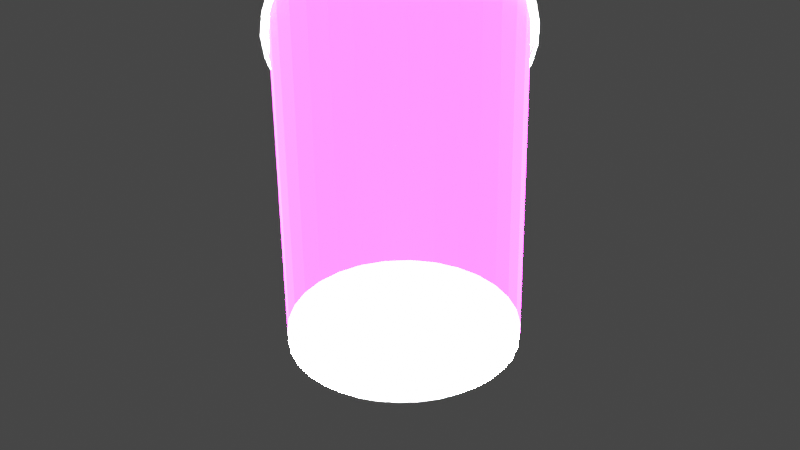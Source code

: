 # Source: pepsi.blend  (saved by Blender 3.1.7; exported with 4.5.12 LTS)
import bpy
from mathutils import Matrix  # noqa: F401  (used for matrix-valued properties, if any)

bpy.ops.wm.read_factory_settings(use_empty=True)
scene = bpy.context.scene
scene.name = 'Scene'

# ---- collections
col_collection = bpy.data.collections.new('Collection'); scene.collection.children.link(col_collection)

# ---- images (referenced by path relative to the original .blend; pixels are not part of the script)
import os
ASSET_DIR = os.environ.get("B2B_ASSET_DIR", "")  # directory of the original .blend (textures are referenced by path, not embedded)
HERE = os.path.dirname(os.path.abspath(__file__))  # packed textures are extracted next to this script under _unpacked/

def load_image(name, relpath, width, height, colorspace="sRGB"):
    """Load a texture the original file referenced (path relative to the .blend, or extracted next to this script)."""
    p = next((c for c in (os.path.join(HERE, relpath), os.path.join(ASSET_DIR, relpath)) if relpath and os.path.exists(c)), "")
    if p:
        img = bpy.data.images.load(p, check_existing=True)
        img.name = name
    else:  # same state as the original file: an image datablock whose file is absent (Cycles renders it pink)
        img = bpy.data.images.new(name, width, height)
        img.source = "FILE"
        img.filepath = "//" + (relpath or name)
    img.colorspace_settings.name = colorspace
    return img
img_pepsi_logo_png = load_image('pepsi logo.png', 'pepsi logo.png', 1024, 1024, 'sRGB')

# ---- materials (node trees are filled in below, after node groups)
mat_paper = bpy.data.materials.new('Paper')
mat_paper.use_transparent_shadow = False
mat_label = bpy.data.materials.new('label')
mat_label.use_transparent_shadow = False

# ---- material node trees
mat_paper.use_nodes = True; mat_paper.node_tree.nodes.clear()
_N = mat_paper.node_tree.nodes; _L = mat_paper.node_tree.links
n0 = _N.new('ShaderNodeBsdfPrincipled'); n0.name = 'Principled BSDF'; n0.location = (10, 300)
n0.distribution = 'GGX'
n0.subsurface_method = 'RANDOM_WALK_SKIN'
n0.inputs[0].default_value = (0.9285, 0.8826, 0.8721, 1.0)
n0.inputs[2].default_value = 1.0
n0.inputs[3].default_value = 1.45
n0.inputs[24].default_value = 0.0422
n0.inputs[27].default_value = (0.0, 0.0, 0.0, 1.0)
n0.inputs[28].default_value = 1.0
n1 = _N.new('ShaderNodeOutputMaterial'); n1.name = 'Material Output'; n1.location = (300, 300)
_L.new(n0.outputs[0], n1.inputs[0])
n1.is_active_output = True
mat_label.use_nodes = True; mat_label.node_tree.nodes.clear()
_N = mat_label.node_tree.nodes; _L = mat_label.node_tree.links
n0 = _N.new('ShaderNodeBsdfPrincipled'); n0.name = 'Principled BSDF'; n0.location = (10, 300)
n0.distribution = 'GGX'
n0.subsurface_method = 'RANDOM_WALK_SKIN'
n0.inputs[3].default_value = 1.45
n0.inputs[27].default_value = (0.0, 0.0, 0.0, 1.0)
n0.inputs[28].default_value = 1.0
n1 = _N.new('ShaderNodeOutputMaterial'); n1.name = 'Material Output'; n1.location = (300, 300)
n2 = _N.new('ShaderNodeTexImage'); n2.name = 'Image Texture'; n2.location = (-280, 275)
n2.image = img_pepsi_logo_png
_L.new(n0.outputs[0], n1.inputs[0])
_L.new(n2.outputs[0], n0.inputs[0])
n1.is_active_output = True

# ---- world
world_world = bpy.data.worlds.new('World'); scene.world = world_world
world_world.use_nodes = True; world_world.node_tree.nodes.clear()
_N = world_world.node_tree.nodes; _L = world_world.node_tree.links
n0 = _N.new('ShaderNodeOutputWorld'); n0.name = 'World Output'; n0.location = (300, 300)
n1 = _N.new('ShaderNodeBackground'); n1.name = 'Background'; n1.location = (10, 300)
n1.inputs[0].default_value = (0.05088, 0.05088, 0.05088, 1.0)
_L.new(n1.outputs[0], n0.inputs[0])
n0.is_active_output = True
world_world.color = (0.05088, 0.05088, 0.05088)
world_world.use_sun_shadow = False
world_world.sun_shadow_jitter_overblur = 0.0

# ---- cameras
cam_front = bpy.data.cameras.new('Front')
cam_front.clip_end = 100.0
cam_front.lens = 44.62
cam_front.ortho_scale = 7.314
cam_back = bpy.data.cameras.new('Back')
cam_back.clip_end = 100.0
cam_back.lens = 44.62
cam_back.ortho_scale = 7.314
cam_above = bpy.data.cameras.new('Above')
cam_above.clip_end = 100.0
cam_above.lens = 44.62
cam_above.ortho_scale = 7.314
cam_below = bpy.data.cameras.new('Below')
cam_below.clip_end = 100.0
cam_below.lens = 44.62
cam_below.ortho_scale = 7.314

# ---- lights
light_light = bpy.data.lights.new('Light', 'SUN')
light_light.transmission_factor = 0.0
light_light.angle = 0.1993
light_light.energy = 1000.0
light_light.shadow_soft_size = 0.1
light_light.shadow_cascade_max_distance = 1000.0
light_light_001 = bpy.data.lights.new('Light.001', 'SUN')
light_light_001.transmission_factor = 0.0
light_light_001.angle = 0.1993
light_light_001.energy = 1000.0
light_light_001.shadow_soft_size = 0.1
light_light_001.shadow_cascade_max_distance = 1000.0

# ---- meshes
me_circle = bpy.data.meshes.new('Circle')
me_circle.from_pydata([(-0.4835, -0.4823, -1.487), (0.1329, 0.671, -1.487), (0.2611, 0.6321, -1.487), (0.3792, 0.5689, -1.487), (0.4828, 0.484, -1.487), (0.5678, 0.3804, -1.487), (0.6309, 0.2623, -1.487), (-0.5684, -0.3788, -1.487), (0.6698, 0.1341, -1.487), (0.6829, 0.000835, -1.487), (-0.6316, -0.2606, -1.487), (0.6698, -0.1325, -1.487), (0.6309, -0.2606, -1.487), (-0.6705, -0.1325, -1.487), (0.5678, -0.3788, -1.487), (-0.6836, 0.000835, -1.487), (-0.2618, 0.6321, -1.487), (-0.1336, 0.671, -1.487), (-0.0003449, 0.6841, -1.487), (-0.6705, 0.1341, -1.487), (0.4828, -0.4823, -1.487), (-0.6316, 0.2623, -1.487), (0.3792, -0.5673, -1.487), (0.2611, -0.6304, -1.487), (-0.5684, 0.3804, -1.487), (0.1329, -0.6693, -1.487), (-0.0003448, -0.6824, -1.487), (-0.4835, 0.484, -1.487), (-0.1336, -0.6693, -1.487), (-0.3799, 0.5689, -1.487), (-0.2618, -0.6304, -1.487), (-0.3799, -0.5673, -1.487), (-0.7459, -0.7525, 1.303), (0.2142, 1.044, 1.303), (0.4139, 0.9832, 1.303), (0.5979, 0.8848, 1.303), (0.7591, 0.7525, 1.303), (0.8915, 0.5912, 1.303), (0.9898, 0.4072, 1.303), (-0.8782, -0.5912, 1.303), (1.05, 0.2076, 1.303), (1.071, 3.851e-07, 1.303), (-0.9765, -0.4072, 1.303), (1.05, -0.2076, 1.303), (0.9898, -0.4072, 1.303), (-1.037, -0.2076, 1.303), (0.8915, -0.5912, 1.303), (-1.058, 3.259e-07, 1.303), (-0.4006, 0.9832, 1.303), (-0.201, 1.044, 1.303), (0.006628, 1.064, 1.303), (-1.037, 0.2076, 1.303), (0.7591, -0.7525, 1.303), (-0.9765, 0.4072, 1.303), (0.5979, -0.8848, 1.303), (0.4139, -0.9832, 1.303), (-0.8782, 0.5912, 1.303), (0.2142, -1.044, 1.303), (0.006628, -1.064, 1.303), (-0.7459, 0.7525, 1.303), (-0.201, -1.044, 1.303), (-0.5846, 0.8848, 1.303), (-0.4006, -0.9832, 1.303), (-0.5846, -0.8848, 1.303), (-0.2993, -0.1896, -1.448), (-0.2551, -0.2434, -1.448), (0.3446, -0.06148, -1.448), (-0.2013, -0.2876, -1.448), (0.3446, 0.07717, -1.448), (-0.1398, -0.3204, -1.448), (0.2916, 0.2053, -1.448), (0.1935, 0.3033, -1.448), (0.06545, 0.3564, -1.448), (-0.07319, 0.3564, -1.448), (0.2916, -0.1896, -1.448), (-0.2013, 0.3033, -1.448), (-0.2993, 0.2053, -1.448), (-0.07319, -0.3407, -1.448), (-0.3322, 0.1438, -1.448), (-0.003868, -0.3475, -1.448), (-0.3524, 0.07717, -1.448), (0.06545, -0.3407, -1.448), (-0.3592, 0.007844, -1.448), (0.1321, -0.3204, -1.448), (-0.3524, -0.06148, -1.448), (0.1935, -0.2876, -1.448), (0.3244, 0.1438, -1.448), (0.2474, 0.2591, -1.448), (0.1321, 0.3361, -1.448), (-0.003868, 0.3632, -1.448), (-0.1398, 0.3361, -1.448), (-0.3322, -0.1281, -1.448), (0.3244, -0.1281, -1.448), (0.2474, -0.2434, -1.448), (-0.2551, 0.2591, -1.448), (0.3515, 0.007844, -1.448), (0.4365, -0.4332, -1.385), (0.3423, -0.5105, -1.385), (-0.5778, -0.2314, -1.385), (-0.6132, -0.1148, -1.385), (0.2348, -0.568, -1.385), (-0.6251, 0.006551, -1.385), (0.1181, -0.6034, -1.385), (-0.6132, 0.1279, -1.385), (-0.003211, -0.6153, -1.385), (-0.5778, 0.2445, -1.385), (-0.1245, -0.6034, -1.385), (-0.5203, 0.3521, -1.385), (-0.443, 0.4463, -1.385), (-0.3487, 0.5236, -1.385), (0.5713, -0.2314, -1.385), (0.5139, -0.339, -1.385), (-0.2412, 0.5811, -1.385), (-0.1245, 0.6165, -1.385), (-0.003211, 0.6284, -1.385), (0.1181, 0.6165, -1.385), (0.2348, 0.5811, -1.385), (0.3423, 0.5236, -1.385), (0.4365, 0.4463, -1.385), (0.5139, 0.3521, -1.385), (-0.2412, -0.568, -1.385), (0.5713, 0.2445, -1.385), (0.6067, 0.1279, -1.385), (-0.3487, -0.5105, -1.385), (0.6187, 0.006552, -1.385), (0.6067, -0.1148, -1.385), (-0.443, -0.4332, -1.385), (-0.5203, -0.339, -1.385), (0.5612, -0.8349, 1.38), (-0.9816, -0.1959, 1.38), (0.3876, -0.9277, 1.38), (-1.001, 1.44e-07, 1.38), (0.1992, -0.9849, 1.38), (-0.9816, 0.1959, 1.38), (0.003327, -1.004, 1.38), (-0.9244, 0.3843, 1.38), (-0.1926, -0.9849, 1.38), (-0.8316, 0.5579, 1.38), (-0.5546, 0.8349, 1.38), (0.8383, -0.5579, 1.38), (-0.1926, 0.9849, 1.38), (0.1992, 0.9849, 1.38), (0.5612, 0.8349, 1.38), (0.8383, 0.5579, 1.38), (-0.381, -0.9277, 1.38), (0.9882, 0.1959, 1.38), (-0.5546, -0.8349, 1.38), (0.9882, -0.1959, 1.38), (-0.7067, -0.7101, 1.38), (-0.8316, -0.5579, 1.38), (0.7134, -0.7101, 1.38), (-0.9244, -0.3843, 1.38), (-0.7067, 0.7101, 1.38), (0.9311, -0.3843, 1.38), (-0.381, 0.9277, 1.38), (0.003327, 1.004, 1.38), (0.3876, 0.9277, 1.38), (0.7134, 0.7101, 1.38), (0.9311, 0.3843, 1.38), (1.008, 1.998e-07, 1.38), (0.6103, -0.9059, 1.373), (-1.064, -0.2126, 1.373), (0.4219, -1.007, 1.373), (-1.085, 2.333e-07, 1.373), (0.2175, -1.069, 1.373), (-1.064, 0.2126, 1.373), (0.00498, -1.09, 1.373), (-1.002, 0.4169, 1.373), (-0.2076, -1.069, 1.373), (-0.9009, 0.6053, 1.373), (-0.6003, 0.9059, 1.373), (0.9109, -0.6053, 1.373), (-0.2076, 1.069, 1.373), (0.2175, 1.069, 1.373), (0.6103, 0.9059, 1.373), (0.9109, 0.6053, 1.373), (-0.412, -1.007, 1.373), (1.074, 0.2126, 1.373), (-0.6003, -0.9059, 1.373), (1.074, -0.2126, 1.373), (-0.7654, -0.7704, 1.373), (-0.9009, -0.6053, 1.373), (0.7754, -0.7704, 1.373), (-1.002, -0.4169, 1.373), (-0.7654, 0.7704, 1.373), (1.012, -0.4169, 1.373), (-0.412, 1.007, 1.373), (0.00498, 1.09, 1.373), (0.4219, 1.007, 1.373), (0.7754, 0.7704, 1.373), (1.012, 0.4169, 1.373), (1.094, 2.939e-07, 1.373), (0.3141, 1.013, 1.303), (0.6785, 0.8187, 1.303), (0.9406, 0.4992, 1.303), (1.061, 0.1038, 1.303), (0.8253, -0.6719, 1.303), (0.6785, -0.8187, 1.303), (0.5059, -0.934, 1.303), (0.3141, -1.013, 1.303), (0.1104, -1.054, 1.303), (-0.09718, -1.054, 1.303), (-0.6652, 0.8187, 1.303), (-0.3008, 1.013, 1.303), (-0.09718, 1.054, 1.303), (-0.4926, 0.934, 1.303), (-0.3008, -1.013, 1.303), (-0.4926, -0.934, 1.303), (-0.6652, -0.8187, 1.303), (-0.812, -0.6719, 1.303), (-0.9274, -0.4992, 1.303), (-1.007, -0.3074, 1.303), (-1.047, -0.1038, 1.303), (-1.047, 0.1038, 1.303), (-1.007, 0.3074, 1.303), (-0.9274, 0.4992, 1.303), (0.9406, -0.4992, 1.303), (0.1104, 1.054, 1.303), (0.5059, 0.934, 1.303), (0.8253, 0.6719, 1.303), (1.02, 0.3074, 1.303), (1.061, -0.1038, 1.303), (-0.812, 0.6719, 1.303), (1.02, -0.3074, 1.303), (-0.878, -0.4711, 1.38), (0.9596, -0.2901, 1.38), (0.7758, -0.634, 1.38), (-0.7692, -0.634, 1.38), (-0.7692, 0.634, 1.38), (0.9979, 0.09795, 1.38), (-0.6307, -0.7725, 1.38), (0.9979, -0.09795, 1.38), (0.8847, 0.4711, 1.38), (-0.4678, -0.8813, 1.38), (0.9596, 0.2901, 1.38), (0.6373, 0.7725, 1.38), (-0.2868, -0.9563, 1.38), (0.7758, 0.634, 1.38), (0.2934, 0.9563, 1.38), (-0.4678, 0.8813, 1.38), (0.4744, 0.8813, 1.38), (-0.09463, 0.9945, 1.38), (0.1013, 0.9945, 1.38), (-0.2868, 0.9563, 1.38), (0.8847, -0.4711, 1.38), (-0.6307, 0.7725, 1.38), (-0.878, 0.4711, 1.38), (-0.09463, -0.9945, 1.38), (-0.953, 0.2901, 1.38), (0.1013, -0.9945, 1.38), (-0.9912, 0.09795, 1.38), (0.2934, -0.9563, 1.38), (-0.9912, -0.09795, 1.38), (0.4744, -0.8813, 1.38), (-0.953, -0.2901, 1.38), (0.6373, -0.7725, 1.38), (-0.9512, -0.5111, 1.373), (1.043, -0.3147, 1.373), (0.8431, -0.6878, 1.373), (-0.8332, -0.6878, 1.373), (-0.8332, 0.6878, 1.373), (1.084, 0.1063, 1.373), (-0.6829, -0.8381, 1.373), (1.084, -0.1063, 1.373), (0.9612, 0.5111, 1.373), (-0.5061, -0.9562, 1.373), (1.043, 0.3147, 1.373), (0.6928, 0.8381, 1.373), (-0.3098, -1.038, 1.373), (0.8431, 0.6878, 1.373), (0.3197, 1.038, 1.373), (-0.5061, 0.9562, 1.373), (0.5161, 0.9562, 1.373), (-0.1013, 1.079, 1.373), (0.1113, 1.079, 1.373), (-0.3098, 1.038, 1.373), (0.9612, -0.5111, 1.373), (-0.6829, 0.8381, 1.373), (-0.9512, 0.5111, 1.373), (-0.1013, -1.079, 1.373), (-1.033, 0.3147, 1.373), (0.1113, -1.079, 1.373), (-1.074, 0.1063, 1.373), (0.3197, -1.038, 1.373), (-1.074, -0.1063, 1.373), (0.5161, -0.9562, 1.373), (-1.033, -0.3147, 1.373), (0.6928, -0.8381, 1.373), (0.7607, -0.7565, 1.398), (-0.9843, -0.4094, 1.398), (-0.7524, 0.7565, 1.398), (0.9926, -0.4094, 1.398), (-0.4053, 0.9884, 1.398), (0.004153, 1.07, 1.398), (0.4136, 0.9884, 1.398), (0.7607, 0.7565, 1.398), (0.9926, 0.4094, 1.398), (1.074, 2.48e-07, 1.398), (0.5985, -0.8896, 1.398), (-1.045, -0.2087, 1.398), (0.4136, -0.9884, 1.398), (-1.066, 1.885e-07, 1.398), (0.2129, -1.049, 1.398), (-1.045, 0.2087, 1.398), (0.004154, -1.07, 1.398), (-0.9843, 0.4094, 1.398), (-0.2046, -1.049, 1.398), (-0.8854, 0.5944, 1.398), (-0.5902, 0.8896, 1.398), (0.8937, -0.5944, 1.398), (-0.2046, 1.049, 1.398), (0.2129, 1.049, 1.398), (0.5985, 0.8896, 1.398), (0.8937, 0.5944, 1.398), (-0.4053, -0.9884, 1.398), (1.053, 0.2087, 1.398), (-0.5902, -0.8896, 1.398), (1.053, -0.2087, 1.398), (-0.7524, -0.7565, 1.398), (-0.8854, -0.5944, 1.398), (0.6115, -0.9065, 1.338), (-1.064, -0.2127, 1.338), (0.423, -1.007, 1.338), (-1.084, 2.791e-07, 1.338), (0.2185, -1.069, 1.338), (-1.064, 0.2127, 1.338), (0.005804, -1.09, 1.338), (-1.001, 0.4172, 1.338), (-0.2069, -1.069, 1.338), (-0.9007, 0.6057, 1.338), (-0.5999, 0.9065, 1.338), (0.9123, -0.6057, 1.338), (-0.2069, 1.069, 1.338), (0.2185, 1.069, 1.338), (0.6115, 0.9065, 1.338), (0.9123, 0.6057, 1.338), (-0.4114, -1.007, 1.338), (1.075, 0.2127, 1.338), (-0.5999, -0.9065, 1.338), (1.075, -0.2127, 1.338), (-0.7651, -0.7709, 1.338), (-0.9007, -0.6057, 1.338), (0.7767, -0.7709, 1.338), (-1.001, -0.4172, 1.338), (-0.7651, 0.7709, 1.338), (1.013, -0.4172, 1.338), (-0.4114, 1.007, 1.338), (0.005804, 1.09, 1.338), (0.423, 1.007, 1.338), (0.7767, 0.7709, 1.338), (1.013, 0.4172, 1.338), (1.096, 3.398e-07, 1.338), (0.6796, -0.823, 1.398), (-0.9511, -0.5115, 1.338), (-1.015, -0.3091, 1.398), (0.5061, -0.939, 1.398), (-1.055, -0.1044, 1.398), (0.3132, -1.019, 1.398), (-1.055, 0.1044, 1.398), (0.1085, -1.06, 1.398), (-1.015, 0.3091, 1.398), (-0.1002, -1.06, 1.398), (-0.9348, 0.5019, 1.398), (-0.6713, 0.823, 1.398), (0.9432, -0.5019, 1.398), (-0.3049, 1.019, 1.398), (0.1085, 1.06, 1.398), (-0.1002, 1.06, 1.398), (0.5061, 0.939, 1.398), (-0.4978, 0.939, 1.398), (0.3132, 1.019, 1.398), (0.8272, 0.6755, 1.398), (-0.3049, -1.019, 1.398), (0.6796, 0.823, 1.398), (1.023, 0.3091, 1.398), (-0.4978, -0.939, 1.398), (0.9432, 0.5019, 1.398), (1.064, -0.1044, 1.398), (-0.6713, -0.823, 1.398), (1.064, 0.1044, 1.398), (-0.8189, 0.6755, 1.398), (-0.8189, -0.6755, 1.398), (0.8272, -0.6755, 1.398), (1.023, -0.3091, 1.398), (-0.9348, -0.5019, 1.398), (1.044, -0.315, 1.338), (0.8445, -0.6883, 1.338), (-0.8329, -0.6883, 1.338), (-0.8329, 0.6883, 1.338), (1.086, 0.1064, 1.338), (-0.6825, -0.8387, 1.338), (1.086, -0.1063, 1.338), (0.9627, 0.5115, 1.338), (-0.5057, -0.9569, 1.338), (1.044, 0.315, 1.338), (0.6941, 0.8387, 1.338), (-0.3092, -1.038, 1.338), (0.8445, 0.6883, 1.338), (0.3208, 1.038, 1.338), (-0.5057, 0.9569, 1.338), (0.5173, 0.9569, 1.338), (-0.1005, 1.08, 1.338), (0.1122, 1.08, 1.338), (-0.3092, 1.038, 1.338), (0.9627, -0.5115, 1.338), (-0.6825, 0.8387, 1.338), (-0.9511, 0.5115, 1.338), (-0.1005, -1.08, 1.338), (-1.032, 0.315, 1.338), (0.1122, -1.08, 1.338), (-1.074, 0.1064, 1.338), (0.3208, -1.038, 1.338), (-1.074, -0.1063, 1.338), (0.5173, -0.9569, 1.338), (-1.032, -0.315, 1.338), (0.6941, -0.8387, 1.338), (0.7543, -0.7506, 1.401), (-0.9769, -0.4062, 1.401), (-0.7468, 0.7506, 1.401), (0.9844, -0.4062, 1.401), (-0.4025, 0.9806, 1.401), (0.00374, 1.061, 1.401), (0.4099, 0.9806, 1.401), (0.7543, 0.7506, 1.401), (0.9844, 0.4062, 1.401), (1.065, 2.249e-07, 1.401), (0.5934, -0.8826, 1.401), (-1.037, -0.2071, 1.401), (0.4099, -0.9806, 1.401), (-1.058, 1.658e-07, 1.401), (0.2108, -1.041, 1.401), (-1.037, 0.2071, 1.401), (0.00374, -1.061, 1.401), (-0.9769, 0.4062, 1.401), (-0.2033, -1.041, 1.401), (-0.8788, 0.5897, 1.401), (-0.586, 0.8826, 1.401), (0.8863, -0.5897, 1.401), (-0.2033, 1.041, 1.401), (0.2108, 1.041, 1.401), (0.5934, 0.8826, 1.401), (0.8863, 0.5897, 1.401), (-0.4025, -0.9806, 1.401), (1.045, 0.2071, 1.401), (-0.586, -0.8826, 1.401), (1.045, -0.2071, 1.401), (-0.7468, -0.7506, 1.401), (-0.8788, -0.5897, 1.401), (0.6739, -0.8166, 1.401), (-1.007, -0.3066, 1.401), (0.5017, -0.9316, 1.401), (-1.048, -0.1035, 1.401), (0.3104, -1.011, 1.401), (-1.048, 0.1035, 1.401), (0.1073, -1.051, 1.401), (-1.007, 0.3066, 1.401), (-0.0998, -1.051, 1.401), (-0.9279, 0.498, 1.401), (-0.6664, 0.8166, 1.401), (0.9353, -0.498, 1.401), (-0.3029, 1.011, 1.401), (0.1073, 1.051, 1.401), (-0.0998, 1.051, 1.401), (0.5017, 0.9316, 1.401), (-0.4942, 0.9316, 1.401), (0.3104, 1.011, 1.401), (0.8203, 0.6701, 1.401), (-0.3029, -1.011, 1.401), (0.6739, 0.8166, 1.401), (1.015, 0.3066, 1.401), (-0.4942, -0.9316, 1.401), (0.9353, 0.498, 1.401), (1.055, -0.1035, 1.401), (-0.6664, -0.8166, 1.401), (1.055, 0.1035, 1.401), (-0.8128, 0.6701, 1.401), (-0.8128, -0.6701, 1.401), (0.8203, -0.6701, 1.401), (1.015, -0.3066, 1.401), (-0.9279, -0.498, 1.401), (0.606, -0.8977, 1.321), (-1.053, -0.2106, 1.321), (0.4194, -0.9974, 1.321), (-1.073, 3.012e-07, 1.321), (0.2168, -1.059, 1.321), (-1.053, 0.2106, 1.321), (0.006198, -1.08, 1.321), (-0.9912, 0.4132, 1.321), (-0.2044, -1.059, 1.321), (-0.8915, 0.5998, 1.321), (-0.5936, 0.8977, 1.321), (0.9039, -0.5998, 1.321), (-0.2044, 1.059, 1.321), (0.2168, 1.059, 1.321), (0.606, 0.8977, 1.321), (0.9039, 0.5998, 1.321), (-0.407, -0.9974, 1.321), (1.065, 0.2106, 1.321), (-0.5936, -0.8977, 1.321), (1.065, -0.2106, 1.321), (-0.7572, -0.7634, 1.321), (-0.8915, -0.5998, 1.321), (0.7696, -0.7634, 1.321), (-0.9912, -0.4132, 1.321), (-0.7572, 0.7634, 1.321), (1.004, -0.4132, 1.321), (-0.407, 0.9974, 1.321), (0.006198, 1.08, 1.321), (0.4194, 0.9974, 1.321), (0.7696, 0.7634, 1.321), (1.004, 0.4132, 1.321), (1.086, 3.613e-07, 1.321), (-0.9414, -0.5065, 1.321), (1.034, -0.3119, 1.321), (0.8367, -0.6816, 1.321), (-0.8243, -0.6816, 1.321), (-0.8243, 0.6816, 1.321), (1.075, 0.1053, 1.321), (-0.6754, -0.8305, 1.321), (1.075, -0.1053, 1.321), (0.9538, 0.5065, 1.321), (-0.5003, -0.9476, 1.321), (1.034, 0.3119, 1.321), (0.6878, 0.8305, 1.321), (-0.3057, -1.028, 1.321), (0.8367, 0.6816, 1.321), (0.3181, 1.028, 1.321), (-0.5003, 0.9476, 1.321), (0.5127, 0.9476, 1.321), (-0.09911, 1.069, 1.321), (0.1115, 1.069, 1.321), (-0.3057, 1.028, 1.321), (0.9538, -0.5065, 1.321), (-0.6754, 0.8305, 1.321), (-0.9414, 0.5065, 1.321), (-0.09911, -1.069, 1.321), (-1.022, 0.3119, 1.321), (0.1115, -1.069, 1.321), (-1.063, 0.1053, 1.321), (0.3181, -1.028, 1.321), (-1.063, -0.1053, 1.321), (0.5127, -0.9476, 1.321), (-1.022, -0.3119, 1.321), (0.6878, -0.8305, 1.321), (0.6054, -0.8992, 1.386), (-1.056, -0.211, 1.386), (0.4184, -0.9991, 1.386), (-1.077, 2.098e-07, 1.386), (0.2155, -1.061, 1.386), (-1.056, 0.211, 1.386), (0.004545, -1.081, 1.386), (-0.9946, 0.4139, 1.386), (-0.2064, -1.061, 1.386), (-0.8946, 0.6008, 1.386), (-0.5963, 0.8992, 1.386), (0.9037, -0.6008, 1.386), (-0.2064, 1.061, 1.386), (0.2155, 1.061, 1.386), (0.6054, 0.8992, 1.386), (0.9037, 0.6008, 1.386), (-0.4093, -0.9991, 1.386), (1.065, 0.211, 1.386), (-0.5963, -0.8992, 1.386), (1.065, -0.211, 1.386), (-0.7601, -0.7647, 1.386), (-0.8946, -0.6008, 1.386), (0.7692, -0.7647, 1.386), (-0.9946, -0.4138, 1.386), (-0.7601, 0.7647, 1.386), (1.004, -0.4138, 1.386), (-0.4093, 0.9991, 1.386), (0.004545, 1.081, 1.386), (0.4184, 0.9991, 1.386), (0.7692, 0.7647, 1.386), (1.004, 0.4139, 1.386), (1.086, 2.7e-07, 1.386), (0.6873, -0.8319, 1.386), (-1.025, -0.3124, 1.386), (0.5119, -0.9492, 1.386), (-1.067, -0.1055, 1.386), (0.317, -1.03, 1.386), (-1.067, 0.1055, 1.386), (0.11, -1.071, 1.386), (-1.025, 0.3124, 1.386), (-0.1009, -1.071, 1.386), (-0.9446, 0.5073, 1.386), (-0.6782, 0.8319, 1.386), (0.9537, -0.5073, 1.386), (-0.3079, 1.03, 1.386), (0.11, 1.071, 1.386), (-0.1009, 1.071, 1.386), (0.5119, 0.9492, 1.386), (-0.5028, 0.9492, 1.386), (0.317, 1.03, 1.386), (0.8365, 0.6828, 1.386), (-0.3079, -1.03, 1.386), (0.6873, 0.8319, 1.386), (1.034, 0.3124, 1.386), (-0.5028, -0.9492, 1.386), (0.9537, 0.5073, 1.386), (1.076, -0.1055, 1.386), (-0.6782, -0.8319, 1.386), (1.076, 0.1055, 1.386), (-0.8274, 0.6828, 1.386), (-0.8274, -0.6828, 1.386), (0.8365, -0.6828, 1.386), (1.034, -0.3124, 1.386), (-0.9446, -0.5073, 1.386), (0.7279, -0.7243, 1.399), (-0.9428, -0.392, 1.399), (-0.7208, 0.7243, 1.399), (0.9499, -0.392, 1.399), (-0.3885, 0.9464, 1.399), (0.003538, 1.024, 1.399), (0.3955, 0.9464, 1.399), (0.7279, 0.7243, 1.399), (0.9499, 0.392, 1.399), (1.028, 2.122e-07, 1.399), (0.6503, -0.788, 1.399), (-0.972, -0.2959, 1.399), (0.4841, -0.8991, 1.399), (-1.011, -0.09992, 1.399), (0.2995, -0.9755, 1.399), (-1.011, 0.09992, 1.399), (0.1035, -1.015, 1.399), (-0.972, 0.2959, 1.399), (-0.09638, -1.015, 1.399), (-0.8955, 0.4806, 1.399), (-0.6432, 0.788, 1.399), (0.9026, -0.4806, 1.399), (-0.2924, 0.9755, 1.399), (0.1035, 1.015, 1.399), (-0.09638, 1.015, 1.399), (0.4841, 0.8991, 1.399), (-0.477, 0.8991, 1.399), (0.2995, 0.9755, 1.399), (0.7916, 0.6467, 1.399), (-0.2924, -0.9755, 1.399), (0.6503, 0.788, 1.399), (0.9791, 0.2959, 1.399), (-0.477, -0.8991, 1.399), (0.9026, 0.4806, 1.399), (1.018, -0.09992, 1.399), (-0.6432, -0.788, 1.399), (1.018, 0.09992, 1.399), (-0.7845, 0.6467, 1.399), (-0.7845, -0.6467, 1.399), (0.7916, -0.6467, 1.399), (0.9791, -0.2959, 1.399), (-0.8955, -0.4806, 1.399), (0.5726, -0.8517, 1.399), (-1.001, -0.1998, 1.399), (0.3955, -0.9464, 1.399), (-1.021, 1.553e-07, 1.399), (0.2034, -1.005, 1.399), (-1.001, 0.1998, 1.399), (0.003538, -1.024, 1.399), (-0.9428, 0.392, 1.399), (-0.1963, -1.005, 1.399), (-0.8482, 0.5691, 1.399), (-0.5656, 0.8517, 1.399), (0.8553, -0.5691, 1.399), (-0.1963, 1.005, 1.399), (0.2034, 1.005, 1.399), (0.5726, 0.8517, 1.399), (0.8553, 0.5691, 1.399), (-0.3885, -0.9464, 1.399), (1.008, 0.1998, 1.399), (-0.5656, -0.8517, 1.399), (1.008, -0.1998, 1.399), (-0.7208, -0.7243, 1.399), (-0.8482, -0.5691, 1.399), (0.4891, 0.009465, -1.416), (-0.3538, 0.3586, -1.416), (0.3445, -0.3397, -1.416), (0.4515, -0.1795, -1.416), (-0.4609, -0.1795, -1.416), (-0.1936, 0.4657, -1.416), (-0.004668, 0.5032, -1.416), (0.1843, 0.4657, -1.416), (0.3445, 0.3586, -1.416), (0.4515, 0.1984, -1.416), (0.2697, -0.4011, -1.416), (-0.489, -0.08686, -1.416), (0.1843, -0.4467, -1.416), (-0.4984, 0.009465, -1.416), (0.09166, -0.4748, -1.416), (-0.489, 0.1058, -1.416), (-0.004667, -0.4843, -1.416), (-0.4609, 0.1984, -1.416), (-0.101, -0.4748, -1.416), (-0.4152, 0.2838, -1.416), (-0.279, 0.42, -1.416), (0.4059, -0.2649, -1.416), (-0.101, 0.4937, -1.416), (0.09166, 0.4937, -1.416), (0.2697, 0.42, -1.416), (0.4059, 0.2838, -1.416), (-0.1936, -0.4467, -1.416), (0.4796, 0.1058, -1.416), (-0.279, -0.4011, -1.416), (0.4796, -0.08686, -1.416), (-0.3538, -0.3397, -1.416), (-0.4152, -0.2649, -1.416), (0.37, -0.5527, -1.489), (-0.6584, -0.1267, -1.489), (0.2543, -0.6145, -1.489), (-0.6712, 0.003876, -1.489), (0.1287, -0.6526, -1.489), (-0.6584, 0.1345, -1.489), (-0.001869, -0.6655, -1.489), (-0.6203, 0.26, -1.489), (-0.1325, -0.6526, -1.489), (-0.5584, 0.3758, -1.489), (-0.3737, 0.5604, -1.489), (0.5547, -0.368, -1.489), (-0.1325, 0.6604, -1.489), (0.1287, 0.6604, -1.489), (0.37, 0.5604, -1.489), (0.5547, 0.3758, -1.489), (-0.258, -0.6145, -1.489), (0.6546, 0.1345, -1.489), (-0.3737, -0.5527, -1.489), (0.6546, -0.1267, -1.489), (-0.4752, -0.4694, -1.489), (-0.5584, -0.368, -1.489), (0.4714, -0.4694, -1.489), (-0.6203, -0.2523, -1.489), (-0.4752, 0.4772, -1.489), (0.6165, -0.2523, -1.489), (-0.258, 0.6223, -1.489), (-0.00187, 0.6732, -1.489), (0.2543, 0.6223, -1.489), (0.4714, 0.4772, -1.489), (0.6165, 0.26, -1.489), (0.6675, 0.003876, -1.489), (-0.1405, -0.08537, -1.479), (-0.1199, -0.1104, -1.479), (0.1588, -0.02583, -1.479), (-0.09492, -0.1309, -1.479), (0.1588, 0.03861, -1.479), (-0.06636, -0.1462, -1.479), (0.1342, 0.09816, -1.479), (0.08861, 0.1437, -1.479), (0.02907, 0.1684, -1.479), (-0.03538, 0.1684, -1.479), (0.1342, -0.08537, -1.479), (-0.09492, 0.1437, -1.479), (-0.1405, 0.09816, -1.479), (-0.03538, -0.1556, -1.479), (-0.1558, 0.0696, -1.479), (-0.003151, -0.1588, -1.479), (-0.1652, 0.03861, -1.479), (0.02907, -0.1556, -1.479), (-0.1683, 0.006391, -1.479), (0.06006, -0.1462, -1.479), (-0.1652, -0.02583, -1.479), (0.08861, -0.1309, -1.479), (0.1494, 0.0696, -1.479), (0.1136, 0.1232, -1.479), (0.06006, 0.159, -1.479), (-0.003151, 0.1716, -1.479), (-0.06636, 0.159, -1.479), (-0.1558, -0.05682, -1.479), (0.1494, -0.05682, -1.479), (0.1136, -0.1104, -1.479), (-0.1199, 0.1232, -1.479), (0.162, 0.006391, -1.479), (-0.002199, 0.004025, -1.485), (-0.002175, 0.003995, -1.485), (-0.001848, 0.004095, -1.485), (-0.002145, 0.003971, -1.485), (-0.001848, 0.00417, -1.485), (-0.002112, 0.003953, -1.485), (-0.001877, 0.00424, -1.485), (-0.00193, 0.004293, -1.485), (-0.002, 0.004322, -1.485), (-0.002076, 0.004322, -1.485), (-0.001877, 0.004025, -1.485), (-0.002145, 0.004293, -1.485), (-0.002199, 0.00424, -1.485), (-0.002076, 0.003942, -1.485), (-0.002217, 0.004207, -1.485), (-0.002038, 0.003939, -1.485), (-0.002228, 0.00417, -1.485), (-0.002, 0.003942, -1.485), (-0.002231, 0.004132, -1.485), (-0.001964, 0.003953, -1.485), (-0.002228, 0.004095, -1.485), (-0.00193, 0.003971, -1.485), (-0.001859, 0.004207, -1.485), (-0.001901, 0.004269, -1.485), (-0.001964, 0.004311, -1.485), (-0.002038, 0.004326, -1.485), (-0.002112, 0.004311, -1.485), (-0.002217, 0.004058, -1.485), (-0.001859, 0.004058, -1.485), (-0.001901, 0.003995, -1.485), (-0.002175, 0.004269, -1.485), (-0.001844, 0.004132, -1.485), (0.1474, -0.2188, -1.464), (0.1005, -0.2439, -1.464), (-0.00351, -0.2646, -1.464), (-0.05652, -0.2594, -1.464), (-0.27, 0.06013, -1.464), (-0.2545, 0.1111, -1.464), (0.1886, -0.185, -1.464), (0.0495, -0.2594, -1.464), (0.1005, 0.2581, -1.464), (0.1474, 0.233, -1.464), (-0.1545, 0.233, -1.464), (-0.1075, 0.2581, -1.464), (-0.05652, 0.2736, -1.464), (-0.27, -0.04589, -1.464), (-0.2752, 0.007118, -1.464), (-0.00351, 0.2788, -1.464), (0.2224, 0.1581, -1.464), (0.2475, 0.1111, -1.464), (0.1886, 0.1992, -1.464), (0.0495, 0.2736, -1.464), (0.2224, -0.1438, -1.464), (-0.1956, 0.1992, -1.464), (-0.1956, -0.185, -1.464), (-0.2294, -0.1438, -1.464), (0.2682, 0.007118, -1.464), (0.263, -0.04589, -1.464), (-0.2294, 0.1581, -1.464), (-0.2545, -0.09686, -1.464), (0.263, 0.06013, -1.464), (0.2475, -0.09686, -1.464), (-0.1075, -0.2439, -1.464), (-0.1545, -0.2188, -1.464), (-0.4884, -0.4998, -1.417), (0.1367, 0.7071, -1.417), (0.2666, 0.6664, -1.417), (0.3864, 0.6003, -1.417), (0.4914, 0.5114, -1.417), (0.5776, 0.4031, -1.417), (0.6416, 0.2794, -1.417), (-0.5746, -0.3915, -1.417), (0.681, 0.1453, -1.417), (0.6943, 0.005795, -1.417), (-0.6386, -0.2678, -1.417), (0.681, -0.1337, -1.417), (0.6416, -0.2678, -1.417), (-0.678, -0.1337, -1.417), (0.5776, -0.3915, -1.417), (-0.6913, 0.005795, -1.417), (-0.2636, 0.6664, -1.417), (-0.1337, 0.7071, -1.417), (0.001502, 0.7209, -1.417), (-0.678, 0.1453, -1.417), (0.4914, -0.4998, -1.417), (-0.6386, 0.2794, -1.417), (0.3864, -0.5888, -1.417), (0.2666, -0.6548, -1.417), (-0.5746, 0.4031, -1.417), (0.1367, -0.6955, -1.417), (0.001502, -0.7093, -1.417), (-0.4884, 0.5114, -1.417), (-0.1337, -0.6955, -1.417), (-0.3834, 0.6003, -1.417), (-0.2636, -0.6548, -1.417), (-0.3834, -0.5888, -1.417), (0.5706, -0.871, 1.351), (-0.9929, -0.2006, 1.351), (0.3947, -0.9683, 1.351), (-1.012, 0.004919, 1.351), (0.2038, -1.028, 1.351), (-0.9929, 0.2104, 1.351), (0.005223, -1.049, 1.351), (-0.935, 0.4081, 1.351), (-0.1933, -1.028, 1.351), (-0.8409, 0.5902, 1.351), (-0.5601, 0.8808, 1.351), (0.8514, -0.5803, 1.351), (-0.1933, 1.038, 1.351), (0.2038, 1.038, 1.351), (0.5706, 0.8808, 1.351), (0.8514, 0.5902, 1.351), (-0.3842, -0.9683, 1.351), (1.003, 0.2104, 1.351), (-0.5601, -0.871, 1.351), (1.003, -0.2006, 1.351), (-0.7144, -0.74, 1.351), (-0.8409, -0.5803, 1.351), (0.7248, -0.74, 1.351), (-0.935, -0.3982, 1.351), (-0.7144, 0.7498, 1.351), (0.9454, -0.3982, 1.351), (-0.3842, 0.9782, 1.351), (0.005223, 1.058, 1.351), (0.3947, 0.9782, 1.351), (0.7248, 0.7498, 1.351), (0.9454, 0.4081, 1.351), (1.023, 0.00492, 1.351), (-0.8879, -0.4893, 1.351), (0.9744, -0.2994, 1.351), (0.7881, -0.6602, 1.351), (-0.7776, -0.6602, 1.351), (-0.7776, 0.67, 1.351), (1.013, 0.1077, 1.351), (-0.6373, -0.8055, 1.351), (1.013, -0.09784, 1.351), (0.8984, 0.4991, 1.351), (-0.4722, -0.9197, 1.351), (0.9744, 0.3092, 1.351), (0.6477, 0.8153, 1.351), (-0.2888, -0.9983, 1.351), (0.7881, 0.67, 1.351), (0.2992, 1.008, 1.351), (-0.4722, 0.9295, 1.351), (0.4826, 0.9295, 1.351), (-0.09404, 1.048, 1.351), (0.1045, 1.048, 1.351), (-0.2888, 1.008, 1.351), (0.8984, -0.4893, 1.351), (-0.6373, 0.8153, 1.351), (-0.8879, 0.4991, 1.351), (-0.09404, -1.038, 1.351), (-0.9639, 0.3092, 1.351), (0.1045, -1.038, 1.351), (-1.003, 0.1077, 1.351), (0.2992, -0.9983, 1.351), (-1.003, -0.09784, 1.351), (0.4826, -0.9197, 1.351), (-0.9639, -0.2994, 1.351), (0.6477, -0.8055, 1.351)], [], [(695, 679, 116, 115), (543, 197, 52, 502), (542, 211, 42, 503), (541, 198, 54, 480), (540, 212, 45, 481), (539, 199, 55, 482), (538, 213, 47, 483), (537, 200, 57, 484), (536, 214, 51, 485), (535, 201, 58, 486), (534, 215, 53, 487), (533, 202, 59, 504), (532, 216, 44, 505), (531, 203, 48, 506), (530, 217, 50, 507), (529, 204, 49, 492), (528, 218, 34, 508), (527, 205, 61, 490), (526, 192, 33, 493), (525, 219, 36, 509), (524, 206, 60, 488), (523, 193, 35, 494), (522, 220, 38, 510), (521, 207, 62, 496), (520, 194, 37, 495), (519, 221, 41, 511), (518, 208, 63, 498), (517, 195, 40, 497), (516, 222, 56, 489), (515, 209, 32, 500), (514, 196, 46, 491), (682, 684, 100, 97), (683, 685, 101, 99), (684, 686, 102, 100), (685, 687, 103, 101), (686, 688, 104, 102), (687, 689, 105, 103), (688, 690, 106, 104), (689, 691, 107, 105), (691, 689, 78, 76), (694, 678, 114, 113), (692, 677, 112, 109), (690, 698, 120, 106), (696, 680, 118, 117), (698, 700, 123, 120), (697, 681, 121, 119), (700, 702, 126, 123), (699, 672, 124, 122), (691, 673, 108, 107), (702, 703, 127, 126), (693, 674, 96, 111), (701, 675, 110, 125), (703, 676, 98, 127), (679, 695, 72, 88), (685, 683, 84, 82), (686, 684, 83, 81), (688, 686, 81, 79), (700, 698, 69, 67), (684, 682, 85, 83), (701, 672, 95, 66), (693, 675, 92, 74), (673, 691, 76, 94), (687, 685, 82, 80), (674, 693, 74, 93), (727, 725, 127, 98), (729, 723, 125, 110), (726, 715, 111, 96), (725, 724, 126, 127), (728, 713, 107, 108), (735, 721, 122, 124), (724, 722, 123, 126), (723, 735, 124, 125), (734, 719, 119, 121), (722, 720, 120, 123), (721, 734, 121, 122), (733, 718, 117, 118), (720, 712, 106, 120), (719, 733, 118, 119), (732, 717, 115, 116), (730, 714, 109, 112), (718, 732, 116, 117), (731, 716, 113, 114), (717, 731, 114, 115), (716, 730, 112, 113), (715, 729, 110, 111), (714, 728, 108, 109), (713, 711, 105, 107), (712, 710, 104, 106), (711, 709, 103, 105), (710, 708, 102, 104), (709, 707, 101, 103), (708, 706, 100, 102), (707, 705, 99, 101), (706, 704, 97, 100), (705, 727, 98, 99), (704, 726, 96, 97), (513, 223, 43, 499), (10, 151, 224, 149, 7), (12, 153, 225, 147, 11), (20, 150, 226, 139, 14), (7, 149, 227, 148, 0), (27, 152, 228, 137, 24), (9, 159, 229, 145, 8), (0, 148, 230, 146, 31), (11, 147, 231, 159, 9), (6, 158, 232, 143, 5), (31, 146, 233, 144, 30), (8, 145, 234, 158, 6), (4, 157, 235, 142, 3), (30, 144, 236, 136, 28), (5, 143, 237, 157, 4), (2, 156, 238, 141, 1), (16, 154, 239, 138, 29), (3, 142, 240, 156, 2), (18, 155, 241, 140, 17), (1, 141, 242, 155, 18), (17, 140, 243, 154, 16), (14, 139, 244, 153, 12), (29, 138, 245, 152, 27), (24, 137, 246, 135, 21), (28, 136, 247, 134, 26), (21, 135, 248, 133, 19), (26, 134, 249, 132, 25), (19, 133, 250, 131, 15), (25, 132, 251, 130, 23), (15, 131, 252, 129, 13), (23, 130, 253, 128, 22), (13, 129, 254, 151, 10), (22, 128, 255, 150, 20), (607, 256, 181, 565), (606, 257, 179, 563), (605, 258, 171, 555), (604, 259, 180, 564), (603, 260, 169, 553), (602, 261, 177, 561), (601, 262, 178, 562), (600, 263, 191, 575), (599, 264, 175, 559), (598, 265, 176, 560), (597, 266, 190, 574), (596, 267, 174, 558), (595, 268, 168, 552), (594, 269, 189, 573), (593, 270, 173, 557), (592, 271, 170, 554), (591, 272, 188, 572), (590, 273, 172, 556), (589, 274, 187, 571), (588, 275, 186, 570), (587, 276, 185, 569), (586, 277, 184, 568), (585, 278, 167, 551), (584, 279, 166, 550), (583, 280, 165, 549), (582, 281, 164, 548), (581, 282, 163, 547), (580, 283, 162, 546), (579, 284, 161, 545), (578, 285, 160, 544), (577, 286, 183, 567), (512, 210, 39, 501), (576, 287, 182, 566), (448, 352, 288, 416), (426, 298, 352, 448), (544, 160, 287, 576), (256, 353, 341, 181), (183, 343, 353, 256), (503, 42, 210, 512), (449, 354, 289, 417), (427, 299, 354, 449), (545, 161, 286, 577), (450, 355, 298, 426), (428, 300, 355, 450), (546, 162, 285, 578), (451, 356, 299, 427), (429, 301, 356, 451), (547, 163, 284, 579), (452, 357, 300, 428), (430, 302, 357, 452), (548, 164, 283, 580), (453, 358, 301, 429), (431, 303, 358, 453), (549, 165, 282, 581), (454, 359, 302, 430), (432, 304, 359, 454), (550, 166, 281, 582), (455, 360, 303, 431), (433, 305, 360, 455), (551, 167, 280, 583), (456, 361, 304, 432), (434, 306, 361, 456), (552, 168, 279, 584), (457, 362, 305, 433), (435, 307, 362, 457), (553, 169, 278, 585), (458, 363, 290, 418), (436, 308, 363, 458), (554, 170, 277, 586), (459, 364, 291, 419), (437, 309, 364, 459), (555, 171, 276, 587), (460, 365, 292, 420), (438, 310, 365, 460), (556, 172, 275, 588), (461, 366, 293, 421), (439, 311, 366, 461), (557, 173, 274, 589), (462, 367, 310, 438), (421, 293, 367, 462), (571, 187, 273, 590), (463, 368, 294, 422), (440, 312, 368, 463), (558, 174, 272, 591), (464, 369, 308, 436), (420, 292, 369, 464), (570, 186, 271, 592), (465, 370, 311, 439), (422, 294, 370, 465), (572, 188, 270, 593), (466, 371, 295, 423), (441, 313, 371, 466), (559, 175, 269, 594), (467, 372, 306, 434), (442, 314, 372, 467), (560, 176, 268, 595), (468, 373, 312, 440), (423, 295, 373, 468), (573, 189, 267, 596), (469, 374, 296, 424), (443, 315, 374, 469), (561, 177, 266, 597), (470, 375, 314, 442), (444, 316, 375, 470), (562, 178, 265, 598), (471, 376, 313, 441), (424, 296, 376, 471), (574, 190, 264, 599), (472, 377, 297, 425), (445, 317, 377, 472), (563, 179, 263, 600), (473, 378, 316, 444), (446, 318, 378, 473), (564, 180, 262, 601), (474, 379, 315, 443), (425, 297, 379, 474), (575, 191, 261, 602), (475, 380, 307, 435), (418, 290, 380, 475), (568, 184, 260, 603), (476, 381, 318, 446), (447, 319, 381, 476), (565, 181, 259, 604), (477, 382, 309, 437), (416, 288, 382, 477), (566, 182, 258, 605), (478, 383, 317, 445), (419, 291, 383, 478), (569, 185, 257, 606), (479, 384, 319, 447), (417, 289, 384, 479), (567, 183, 256, 607), (257, 385, 339, 179), (185, 345, 385, 257), (505, 44, 223, 513), (258, 386, 331, 171), (182, 342, 386, 258), (502, 52, 196, 514), (259, 387, 340, 180), (181, 341, 387, 259), (501, 39, 209, 515), (260, 388, 329, 169), (184, 344, 388, 260), (504, 59, 222, 516), (261, 389, 337, 177), (191, 351, 389, 261), (511, 41, 195, 517), (262, 390, 338, 178), (180, 340, 390, 262), (500, 32, 208, 518), (263, 391, 351, 191), (179, 339, 391, 263), (499, 43, 221, 519), (264, 392, 335, 175), (190, 350, 392, 264), (510, 38, 194, 520), (265, 393, 336, 176), (178, 338, 393, 265), (498, 63, 207, 521), (266, 394, 350, 190), (177, 337, 394, 266), (497, 40, 220, 522), (267, 395, 334, 174), (189, 349, 395, 267), (509, 36, 193, 523), (268, 396, 328, 168), (176, 336, 396, 268), (496, 62, 206, 524), (269, 397, 349, 189), (175, 335, 397, 269), (495, 37, 219, 525), (270, 398, 333, 173), (188, 348, 398, 270), (508, 34, 192, 526), (271, 399, 330, 170), (186, 346, 399, 271), (506, 48, 205, 527), (272, 400, 348, 188), (174, 334, 400, 272), (494, 35, 218, 528), (273, 401, 332, 172), (187, 347, 401, 273), (507, 50, 204, 529), (274, 402, 347, 187), (173, 333, 402, 274), (493, 33, 217, 530), (275, 403, 346, 186), (172, 332, 403, 275), (492, 49, 203, 531), (276, 404, 345, 185), (171, 331, 404, 276), (491, 46, 216, 532), (277, 405, 344, 184), (170, 330, 405, 277), (490, 61, 202, 533), (278, 406, 327, 167), (169, 329, 406, 278), (489, 56, 215, 534), (279, 407, 326, 166), (168, 328, 407, 279), (488, 60, 201, 535), (280, 408, 325, 165), (167, 327, 408, 280), (487, 53, 214, 536), (281, 409, 324, 164), (166, 326, 409, 281), (486, 58, 200, 537), (282, 410, 323, 163), (165, 325, 410, 282), (485, 51, 213, 538), (283, 411, 322, 162), (164, 324, 411, 283), (484, 57, 199, 539), (284, 412, 321, 161), (163, 323, 412, 284), (483, 47, 212, 540), (285, 413, 320, 160), (162, 322, 413, 285), (482, 55, 198, 541), (286, 414, 343, 183), (161, 321, 414, 286), (481, 45, 211, 542), (287, 415, 342, 182), (160, 320, 415, 287), (480, 54, 197, 543), (609, 417, 479, 649), (649, 479, 447, 671), (611, 419, 478, 648), (648, 478, 445, 669), (608, 416, 477, 647), (647, 477, 437, 661), (671, 447, 476, 646), (646, 476, 446, 670), (610, 418, 475, 645), (645, 475, 435, 659), (617, 425, 474, 644), (644, 474, 443, 667), (670, 446, 473, 643), (643, 473, 444, 668), (669, 445, 472, 642), (642, 472, 425, 617), (616, 424, 471, 641), (641, 471, 441, 665), (668, 444, 470, 640), (640, 470, 442, 666), (667, 443, 469, 639), (639, 469, 424, 616), (615, 423, 468, 638), (638, 468, 440, 664), (666, 442, 467, 637), (637, 467, 434, 658), (665, 441, 466, 636), (636, 466, 423, 615), (614, 422, 465, 635), (635, 465, 439, 663), (612, 420, 464, 634), (634, 464, 436, 660), (664, 440, 463, 633), (633, 463, 422, 614), (613, 421, 462, 632), (632, 462, 438, 662), (663, 439, 461, 631), (631, 461, 421, 613), (662, 438, 460, 630), (630, 460, 420, 612), (661, 437, 459, 629), (629, 459, 419, 611), (660, 436, 458, 628), (628, 458, 418, 610), (659, 435, 457, 627), (627, 457, 433, 657), (658, 434, 456, 626), (626, 456, 432, 656), (657, 433, 455, 625), (625, 455, 431, 655), (656, 432, 454, 624), (624, 454, 430, 654), (655, 431, 453, 623), (623, 453, 429, 653), (654, 430, 452, 622), (622, 452, 428, 652), (653, 429, 451, 621), (621, 451, 427, 651), (652, 428, 450, 620), (620, 450, 426, 650), (651, 427, 449, 619), (619, 449, 417, 609), (650, 426, 448, 618), (618, 448, 416, 608), (320, 480, 543, 415), (321, 481, 542, 414), (322, 482, 541, 413), (323, 483, 540, 412), (324, 484, 539, 411), (325, 485, 538, 410), (326, 486, 537, 409), (327, 487, 536, 408), (328, 488, 535, 407), (329, 489, 534, 406), (330, 490, 533, 405), (331, 491, 532, 404), (332, 492, 531, 403), (333, 493, 530, 402), (347, 507, 529, 401), (334, 494, 528, 400), (346, 506, 527, 399), (348, 508, 526, 398), (335, 495, 525, 397), (336, 496, 524, 396), (349, 509, 523, 395), (337, 497, 522, 394), (338, 498, 521, 393), (350, 510, 520, 392), (339, 499, 519, 391), (340, 500, 518, 390), (351, 511, 517, 389), (344, 504, 516, 388), (341, 501, 515, 387), (342, 502, 514, 386), (345, 505, 513, 385), (343, 503, 512, 353), (353, 512, 501, 341), (385, 513, 499, 339), (386, 514, 491, 331), (387, 515, 500, 340), (388, 516, 489, 329), (389, 517, 497, 337), (390, 518, 498, 338), (391, 519, 511, 351), (392, 520, 495, 335), (393, 521, 496, 336), (394, 522, 510, 350), (395, 523, 494, 334), (396, 524, 488, 328), (397, 525, 509, 349), (398, 526, 493, 333), (399, 527, 490, 330), (400, 528, 508, 348), (401, 529, 492, 332), (402, 530, 507, 347), (403, 531, 506, 346), (404, 532, 505, 345), (405, 533, 504, 344), (406, 534, 487, 327), (407, 535, 486, 326), (408, 536, 485, 325), (409, 537, 484, 324), (410, 538, 483, 323), (411, 539, 482, 322), (412, 540, 481, 321), (413, 541, 480, 320), (414, 542, 503, 343), (415, 543, 502, 342), (289, 567, 607, 384), (291, 569, 606, 383), (288, 566, 605, 382), (319, 565, 604, 381), (290, 568, 603, 380), (297, 575, 602, 379), (318, 564, 601, 378), (317, 563, 600, 377), (296, 574, 599, 376), (316, 562, 598, 375), (315, 561, 597, 374), (295, 573, 596, 373), (314, 560, 595, 372), (313, 559, 594, 371), (294, 572, 593, 370), (292, 570, 592, 369), (312, 558, 591, 368), (293, 571, 590, 367), (311, 557, 589, 366), (310, 556, 588, 365), (309, 555, 587, 364), (308, 554, 586, 363), (307, 553, 585, 362), (306, 552, 584, 361), (305, 551, 583, 360), (304, 550, 582, 359), (303, 549, 581, 358), (302, 548, 580, 357), (301, 547, 579, 356), (300, 546, 578, 355), (299, 545, 577, 354), (298, 544, 576, 352), (352, 576, 566, 288), (354, 577, 567, 289), (355, 578, 544, 298), (356, 579, 545, 299), (357, 580, 546, 300), (358, 581, 547, 301), (359, 582, 548, 302), (360, 583, 549, 303), (361, 584, 550, 304), (362, 585, 551, 305), (363, 586, 568, 290), (364, 587, 569, 291), (365, 588, 570, 292), (366, 589, 571, 293), (367, 590, 556, 310), (368, 591, 572, 294), (369, 592, 554, 308), (370, 593, 557, 311), (371, 594, 573, 295), (372, 595, 552, 306), (373, 596, 558, 312), (374, 597, 574, 296), (375, 598, 560, 314), (376, 599, 559, 313), (377, 600, 575, 297), (378, 601, 562, 316), (379, 602, 561, 315), (380, 603, 553, 307), (381, 604, 564, 318), (382, 605, 555, 309), (383, 606, 563, 317), (384, 607, 565, 319), (255, 618, 608, 150), (128, 650, 618, 255), (254, 619, 609, 151), (129, 651, 619, 254), (253, 620, 650, 128), (130, 652, 620, 253), (252, 621, 651, 129), (131, 653, 621, 252), (251, 622, 652, 130), (132, 654, 622, 251), (250, 623, 653, 131), (133, 655, 623, 250), (249, 624, 654, 132), (134, 656, 624, 249), (248, 625, 655, 133), (135, 657, 625, 248), (247, 626, 656, 134), (136, 658, 626, 247), (246, 627, 657, 135), (137, 659, 627, 246), (245, 628, 610, 152), (138, 660, 628, 245), (244, 629, 611, 153), (139, 661, 629, 244), (243, 630, 612, 154), (140, 662, 630, 243), (242, 631, 613, 155), (141, 663, 631, 242), (241, 632, 662, 140), (155, 613, 632, 241), (240, 633, 614, 156), (142, 664, 633, 240), (239, 634, 660, 138), (154, 612, 634, 239), (238, 635, 663, 141), (156, 614, 635, 238), (237, 636, 615, 157), (143, 665, 636, 237), (236, 637, 658, 136), (144, 666, 637, 236), (235, 638, 664, 142), (157, 615, 638, 235), (234, 639, 616, 158), (145, 667, 639, 234), (233, 640, 666, 144), (146, 668, 640, 233), (232, 641, 665, 143), (158, 616, 641, 232), (231, 642, 617, 159), (147, 669, 642, 231), (230, 643, 668, 146), (148, 670, 643, 230), (229, 644, 667, 145), (159, 617, 644, 229), (228, 645, 659, 137), (152, 610, 645, 228), (227, 646, 670, 148), (149, 671, 646, 227), (226, 647, 661, 139), (150, 608, 647, 226), (225, 648, 669, 147), (153, 611, 648, 225), (224, 649, 671, 149), (151, 609, 649, 224), (690, 688, 79, 77), (672, 699, 68, 95), (681, 697, 70, 86), (683, 676, 91, 84), (98, 676, 683, 99), (675, 701, 66, 92), (703, 702, 65, 64), (695, 678, 89, 72), (678, 694, 73, 89), (676, 703, 64, 91), (682, 674, 93, 85), (699, 681, 86, 68), (692, 673, 94, 75), (96, 674, 682, 97), (698, 690, 77, 69), (124, 672, 701, 125), (694, 677, 90, 73), (121, 681, 699, 122), (702, 700, 67, 65), (118, 680, 697, 119), (116, 679, 696, 117), (114, 678, 695, 115), (112, 677, 694, 113), (110, 675, 693, 111), (108, 673, 692, 109), (696, 679, 88, 71), (689, 687, 80, 78), (680, 696, 71, 87), (697, 680, 87, 70), (677, 692, 75, 90), (22, 20, 726, 704), (13, 10, 727, 705), (23, 22, 704, 706), (15, 13, 705, 707), (25, 23, 706, 708), (19, 15, 707, 709), (26, 25, 708, 710), (21, 19, 709, 711), (28, 26, 710, 712), (24, 21, 711, 713), (29, 27, 728, 714), (14, 12, 729, 715), (17, 16, 730, 716), (1, 18, 731, 717), (18, 17, 716, 731), (3, 2, 732, 718), (16, 29, 714, 730), (2, 1, 717, 732), (5, 4, 733, 719), (30, 28, 712, 720), (4, 3, 718, 733), (8, 6, 734, 721), (31, 30, 720, 722), (6, 5, 719, 734), (11, 9, 735, 723), (0, 31, 722, 724), (9, 8, 721, 735), (27, 24, 713, 728), (7, 0, 724, 725), (20, 14, 715, 726), (12, 11, 723, 729), (10, 7, 725, 727), (801, 800, 757, 755), (803, 802, 751, 749), (805, 804, 752, 750), (800, 806, 765, 757), (802, 807, 753, 751), (809, 808, 760, 743), (811, 810, 747, 762), (812, 811, 762, 745), (814, 813, 756, 754), (815, 812, 745, 761), (817, 816, 742, 758), (818, 809, 743, 759), (808, 819, 744, 760), (806, 820, 746, 765), (804, 814, 754, 752), (810, 821, 766, 747), (823, 822, 737, 736), (825, 824, 767, 738), (826, 805, 750, 748), (813, 827, 763, 756), (816, 818, 759, 742), (824, 828, 740, 767), (821, 826, 748, 766), (829, 825, 738, 764), (819, 815, 761, 744), (828, 817, 758, 740), (820, 829, 764, 746), (827, 823, 736, 763), (831, 830, 741, 739), (807, 801, 755, 753), (822, 831, 739, 737), (830, 803, 749, 741), (743, 760, 792, 775), (757, 765, 797, 789), (754, 756, 788, 786), (756, 763, 795, 788), (758, 742, 774, 790), (765, 746, 778, 797), (767, 740, 772, 799), (764, 738, 770, 796), (746, 764, 796, 778), (763, 736, 768, 795), (741, 749, 781, 773), (755, 757, 789, 787), (745, 762, 794, 777), (751, 753, 785, 783), (753, 755, 787, 785), (761, 745, 777, 793), (760, 744, 776, 792), (749, 751, 783, 781), (747, 766, 798, 779), (752, 754, 786, 784), (762, 747, 779, 794), (742, 759, 791, 774), (748, 750, 782, 780), (759, 743, 775, 791), (739, 741, 773, 771), (744, 761, 793, 776), (738, 767, 799, 770), (737, 739, 771, 769), (740, 758, 790, 772), (766, 748, 780, 798), (750, 752, 784, 782), (736, 737, 769, 768), (69, 77, 803, 830), (65, 67, 831, 822), (81, 83, 801, 807), (67, 69, 830, 831), (91, 64, 823, 827), (74, 92, 829, 820), (68, 86, 817, 828), (72, 89, 815, 819), (92, 66, 825, 829), (94, 76, 826, 821), (95, 68, 828, 824), (70, 87, 818, 816), (84, 91, 827, 813), (76, 78, 805, 826), (66, 95, 824, 825), (64, 65, 822, 823), (75, 94, 821, 810), (80, 82, 814, 804), (93, 74, 820, 806), (88, 72, 819, 808), (87, 71, 809, 818), (86, 70, 816, 817), (89, 73, 812, 815), (82, 84, 813, 814), (73, 90, 811, 812), (90, 75, 810, 811), (71, 88, 808, 809), (79, 81, 807, 802), (85, 93, 806, 800), (78, 80, 804, 805), (77, 79, 802, 803), (83, 85, 800, 801), (842, 887, 896, 885, 839), (844, 889, 897, 883, 843), (852, 886, 898, 875, 846), (839, 885, 899, 884, 832), (859, 888, 900, 873, 856), (841, 895, 901, 881, 840), (832, 884, 902, 882, 863), (843, 883, 903, 895, 841), (838, 894, 904, 879, 837), (863, 882, 905, 880, 862), (840, 881, 906, 894, 838), (836, 893, 907, 878, 835), (862, 880, 908, 872, 860), (837, 879, 909, 893, 836), (834, 892, 910, 877, 833), (848, 890, 911, 874, 861), (835, 878, 912, 892, 834), (850, 891, 913, 876, 849), (833, 877, 914, 891, 850), (849, 876, 915, 890, 848), (846, 875, 916, 889, 844), (861, 874, 917, 888, 859), (856, 873, 918, 871, 853), (860, 872, 919, 870, 858), (853, 871, 920, 869, 851), (858, 870, 921, 868, 857), (851, 869, 922, 867, 847), (857, 868, 923, 866, 855), (847, 867, 924, 865, 845), (855, 866, 925, 864, 854), (845, 865, 926, 887, 842), (854, 864, 927, 886, 852)])
me_circle.polygons.foreach_set('material_index', [0, 0, 0, 0, 0, 0, 0, 0, 0, 0, 0, 0, 0, 0, 0, 0, 0, 0, 0, 0, 0, 0, 0, 0, 0, 0, 0, 0, 0, 0, 0, 0, 0, 0, 0, 0, 0, 0, 0, 0, 0, 0, 0, 0, 0, 0, 0, 0, 0, 0, 0, 0, 0, 0, 0, 0, 0, 0, 0, 0, 0, 0, 0, 0, 0, 0, 0, 0, 0, 0, 0, 0, 0, 0, 0, 0, 0, 0, 0, 0, 0, 0, 0, 0, 0, 0, 0, 0, 0, 0, 0, 0, 0, 0, 0, 0, 0, 0, 0, 0, 0, 0, 0, 0, 0, 0, 0, 0, 0, 0, 0, 0, 0, 0, 0, 0, 0, 0, 0, 0, 0, 0, 0, 0, 0, 0, 0, 0, 0, 0, 0, 0, 0, 0, 0, 0, 0, 0, 0, 0, 0, 0, 0, 0, 0, 0, 0, 0, 0, 0, 0, 0, 0, 0, 0, 0, 0, 0, 0, 0, 0, 0, 0, 0, 0, 0, 0, 0, 0, 0, 0, 0, 0, 0, 0, 0, 0, 0, 0, 0, 0, 0, 0, 0, 0, 0, 0, 0, 0, 0, 0, 0, 0, 0, 0, 0, 0, 0, 0, 0, 0, 0, 0, 0, 0, 0, 0, 0, 0, 0, 0, 0, 0, 0, 0, 0, 0, 0, 0, 0, 0, 0, 0, 0, 0, 0, 0, 0, 0, 0, 0, 0, 0, 0, 0, 0, 0, 0, 0, 0, 0, 0, 0, 0, 0, 0, 0, 0, 0, 0, 0, 0, 0, 0, 0, 0, 0, 0, 0, 0, 0, 0, 0, 0, 0, 0, 0, 0, 0, 0, 0, 0, 0, 0, 0, 0, 0, 0, 0, 0, 0, 0, 0, 0, 0, 0, 0, 0, 0, 0, 0, 0, 0, 0, 0, 0, 0, 0, 0, 0, 0, 0, 0, 0, 0, 0, 0, 0, 0, 0, 0, 0, 0, 0, 0, 0, 0, 0, 0, 0, 0, 0, 0, 0, 0, 0, 0, 0, 0, 0, 0, 0, 0, 0, 0, 0, 0, 0, 0, 0, 0, 0, 0, 0, 0, 0, 0, 0, 0, 0, 0, 0, 0, 0, 0, 0, 0, 0, 0, 0, 0, 0, 0, 0, 0, 0, 0, 0, 0, 0, 0, 0, 0, 0, 0, 0, 0, 0, 0, 0, 0, 0, 0, 0, 0, 0, 0, 0, 0, 0, 0, 0, 0, 0, 0, 0, 0, 0, 0, 0, 0, 0, 0, 0, 0, 0, 0, 0, 0, 0, 0, 0, 0, 0, 0, 0, 0, 0, 0, 0, 0, 0, 0, 0, 0, 0, 0, 0, 0, 0, 0, 0, 0, 0, 0, 0, 0, 0, 0, 0, 0, 0, 0, 0, 0, 0, 0, 0, 0, 0, 0, 0, 0, 0, 0, 0, 0, 0, 0, 0, 0, 0, 0, 0, 0, 0, 0, 0, 0, 0, 0, 0, 0, 0, 0, 0, 0, 0, 0, 0, 0, 0, 0, 0, 0, 0, 0, 0, 0, 0, 0, 0, 0, 0, 0, 0, 0, 0, 0, 0, 0, 0, 0, 0, 0, 0, 0, 0, 0, 0, 0, 0, 0, 0, 0, 0, 0, 0, 0, 0, 0, 0, 0, 0, 0, 0, 0, 0, 0, 0, 0, 0, 0, 0, 0, 0, 0, 0, 0, 0, 0, 0, 0, 0, 0, 0, 0, 0, 0, 0, 0, 0, 0, 0, 0, 0, 0, 0, 0, 0, 0, 0, 0, 0, 0, 0, 0, 0, 0, 0, 0, 0, 0, 0, 0, 0, 0, 0, 0, 0, 0, 0, 0, 0, 0, 0, 0, 0, 0, 0, 0, 0, 0, 0, 0, 0, 0, 0, 0, 0, 0, 0, 0, 0, 0, 0, 0, 0, 0, 0, 0, 0, 0, 0, 0, 0, 0, 0, 0, 0, 0, 0, 0, 0, 0, 0, 0, 0, 0, 0, 0, 0, 0, 0, 0, 0, 0, 0, 0, 0, 0, 0, 0, 0, 0, 0, 0, 0, 0, 0, 0, 0, 0, 0, 0, 0, 0, 0, 0, 0, 0, 0, 0, 0, 0, 0, 0, 0, 0, 0, 0, 0, 0, 0, 0, 0, 0, 0, 0, 0, 0, 0, 0, 0, 0, 0, 0, 0, 0, 0, 0, 0, 0, 0, 0, 0, 0, 0, 0, 0, 0, 0, 0, 0, 0, 0, 0, 0, 0, 0, 0, 0, 0, 0, 0, 0, 0, 0, 0, 0, 0, 0, 0, 0, 0, 0, 0, 0, 0, 0, 0, 0, 0, 0, 0, 0, 0, 0, 0, 0, 0, 0, 0, 0, 0, 0, 0, 0, 0, 0, 0, 0, 0, 0, 0, 0, 0, 0, 0, 0, 0, 0, 0, 0, 0, 0, 0, 0, 1, 1, 1, 1, 1, 1, 1, 1, 1, 1, 1, 1, 1, 1, 1, 1, 1, 1, 1, 1, 1, 1, 1, 1, 1, 1, 1, 1, 1, 1, 1, 1])
_uv = me_circle.uv_layers.new(name='UVMap')
_uv.uv.foreach_set('vector', [0.0, 0.0, 0.0, 0.0, 0.0, 0.0, 0.0, 0.0, 0.0, 0.0, 0.0, 0.0, 0.0, 0.0, 0.0, 0.0, 0.0, 0.0, 0.0, 0.0, 0.0, 0.0, 0.0, 0.0, 0.0, 0.0, 0.0, 0.0, 0.0, 0.0, 0.0, 0.0, 0.0, 0.0, 0.0, 0.0, 0.0, 0.0, 0.0, 0.0, 0.0, 0.0, 0.0, 0.0, 0.0, 0.0, 0.0, 0.0, 0.0, 0.0, 0.0, 0.0, 0.0, 0.0, 0.0, 0.0, 0.0, 0.0, 0.0, 0.0, 0.0, 0.0, 0.0, 0.0, 0.0, 0.0, 0.0, 0.0, 0.0, 0.0, 0.0, 0.0, 0.0, 0.0, 0.0, 0.0, 0.0, 0.0, 0.0, 0.0, 0.0, 0.0, 0.0, 0.0, 0.0, 0.0, 0.0, 0.0, 0.0, 0.0, 0.0, 0.0, 0.0, 0.0, 0.0, 0.0, 0.0, 0.0, 0.0, 0.0, 0.0, 0.0, 0.0, 0.0, 0.0, 0.0, 0.0, 0.0, 0.0, 0.0, 0.0, 0.0, 0.0, 0.0, 0.0, 0.0, 0.0, 0.0, 0.0, 0.0, 0.0, 0.0, 0.0, 0.0, 0.0, 0.0, 0.0, 0.0, 0.0, 0.0, 0.0, 0.0, 0.0, 0.0, 0.0, 0.0, 0.0, 0.0, 0.0, 0.0, 0.0, 0.0, 0.0, 0.0, 0.0, 0.0, 0.0, 0.0, 0.0, 0.0, 0.0, 0.0, 0.0, 0.0, 0.0, 0.0, 0.0, 0.0, 0.0, 0.0, 0.0, 0.0, 0.0, 0.0, 0.0, 0.0, 0.0, 0.0, 0.0, 0.0, 0.0, 0.0, 0.0, 0.0, 0.0, 0.0, 0.0, 0.0, 0.0, 0.0, 0.0, 0.0, 0.0, 0.0, 0.0, 0.0, 0.0, 0.0, 0.0, 0.0, 0.0, 0.0, 0.0, 0.0, 0.0, 0.0, 0.0, 0.0, 0.0, 0.0, 0.0, 0.0, 0.0, 0.0, 0.0, 0.0, 0.0, 0.0, 0.0, 0.0, 0.0, 0.0, 0.0, 0.0, 0.0, 0.0, 0.0, 0.0, 0.0, 0.0, 0.0, 0.0, 0.0, 0.0, 0.0, 0.0, 0.0, 0.0, 0.0, 0.0, 0.0, 0.0, 0.0, 0.0, 0.0, 0.0, 0.0, 0.0, 0.0, 0.0, 0.0, 0.0, 0.0, 0.0, 0.0, 0.0, 0.0, 0.0, 0.0, 0.0, 0.0, 0.0, 0.0, 0.0, 0.0, 0.0, 0.0, 0.0, 0.0, 0.0, 0.0, 0.0, 0.0, 0.0, 0.0, 0.0, 0.0, 0.0, 0.0, 0.0, 0.0, 0.0, 0.0, 0.0, 0.0, 0.0, 0.0, 0.0, 0.0, 0.0, 0.0, 0.0, 0.0, 0.0, 0.0, 0.0, 0.0, 0.0, 0.0, 0.0, 0.0, 0.0, 0.0, 0.0, 0.0, 0.0, 0.0, 0.0, 0.0, 0.0, 0.0, 0.0, 0.0, 0.0, 0.0, 0.0, 0.0, 0.0, 0.0, 0.0, 0.0, 0.0, 0.0, 0.0, 0.0, 0.0, 0.0, 0.0, 0.0, 0.0, 0.0, 0.0, 0.0, 0.0, 0.0, 0.0, 0.0, 0.0, 0.0, 0.0, 0.0, 0.0, 0.0, 0.0, 0.0, 0.0, 0.0, 0.0, 0.0, 0.0, 0.0, 0.0, 0.0, 0.0, 0.0, 0.0, 0.0, 0.0, 0.0, 0.0, 0.0, 0.0, 0.0, 0.0, 0.0, 0.0, 0.0, 0.0, 0.0, 0.0, 0.0, 0.0, 0.0, 0.0, 0.0, 0.0, 0.0, 0.0, 0.0, 0.0, 0.0, 0.0, 0.0, 0.0, 0.0, 0.0, 0.0, 0.0, 0.0, 0.0, 0.0, 0.0, 0.0, 0.0, 0.0, 0.0, 0.0, 0.0, 0.0, 0.0, 0.0, 0.0, 0.0, 0.0, 0.0, 0.0, 0.0, 0.0, 0.0, 0.0, 0.0, 0.0, 0.0, 0.0, 0.0, 0.0, 0.0, 0.0, 0.0, 0.0, 0.0, 0.0, 0.0, 0.0, 0.0, 0.0, 0.0, 0.0, 0.0, 0.0, 0.0, 0.0, 0.0, 0.0, 0.0, 0.0, 0.0, 0.0, 0.0, 0.0, 0.0, 0.0, 0.0, 0.0, 0.0, 0.0, 0.0, 0.0, 0.0, 0.0, 0.0, 0.0, 0.0, 0.0, 0.0, 0.0, 0.0, 0.0, 0.0, 0.0, 0.0, 0.0, 0.0, 0.0, 0.0, 0.0, 0.0, 0.0, 0.0, 0.0, 0.0, 0.0, 0.0, 0.0, 0.0, 0.0, 0.0, 0.0, 0.0, 0.0, 0.0, 0.0, 0.0, 0.0, 0.0, 0.0, 0.0, 0.0, 0.0, 0.0, 0.0, 0.0, 0.0, 0.0, 0.0, 0.0, 0.0, 0.0, 0.0, 0.0, 0.0, 0.0, 0.0, 0.0, 0.0, 0.0, 0.0, 0.0, 0.0, 0.0, 0.0, 0.0, 0.0, 0.0, 0.0, 0.0, 0.0, 0.0, 0.0, 0.0, 0.0, 0.0, 0.0, 0.0, 0.0, 0.0, 0.0, 0.0, 0.0, 0.0, 0.0, 0.0, 0.0, 0.0, 0.0, 0.0, 0.0, 0.0, 0.0, 0.0, 0.0, 0.0, 0.0, 0.0, 0.0, 0.0, 0.0, 0.0, 0.0, 0.0, 0.0, 0.0, 0.0, 0.0, 0.0, 0.0, 0.0, 0.0, 0.0, 0.0, 0.0, 0.0, 0.0, 0.0, 0.0, 0.0, 0.0, 0.0, 0.0, 0.0, 0.0, 0.0, 0.0, 0.0, 0.0, 0.0, 0.0, 0.0, 0.0, 0.0, 0.0, 0.0, 0.0, 0.0, 0.0, 0.0, 0.0, 0.0, 0.0, 0.0, 0.0, 0.0, 0.0, 0.0, 0.0, 0.0, 0.0, 0.0, 0.0, 0.0, 0.0, 0.0, 0.0, 0.0, 0.0, 0.0, 0.0, 0.0, 0.0, 0.0, 0.0, 0.0, 0.0, 0.0, 0.0, 0.0, 0.0, 0.0, 0.0, 0.0, 0.0, 0.0, 0.0, 0.0, 0.0, 0.0, 0.0, 0.0, 0.0, 0.0, 0.0, 0.0, 0.0, 0.0, 0.0, 0.0, 0.0, 0.0, 0.0, 0.0, 0.0, 0.0, 0.0, 0.0, 0.0, 0.0, 0.0, 0.0, 0.0, 0.0, 0.0, 0.0, 0.0, 0.0, 0.0, 0.0, 0.0, 0.0, 0.0, 0.0, 0.0, 0.0, 0.0, 0.0, 0.0, 0.0, 0.0, 0.0, 0.0, 0.0, 0.0, 0.0, 0.0, 0.0, 0.0, 0.0, 0.0, 0.0, 0.0, 0.0, 0.0, 0.0, 0.0, 0.0, 0.0, 0.0, 0.0, 0.0, 0.0, 0.0, 0.0, 0.0, 0.0, 0.0, 0.0, 0.0, 0.0, 0.0, 0.0, 0.0, 0.0, 0.0, 0.0, 0.0, 0.0, 0.0, 0.0, 0.0, 0.0, 0.0, 0.0, 0.0, 0.0, 0.0, 0.0, 0.0, 0.0, 0.0, 0.0, 0.0, 0.0, 0.0, 0.0, 0.0, 0.0, 0.0, 0.0, 0.0, 0.0, 0.0, 0.0, 0.0, 0.0, 0.0, 0.0, 0.0, 0.0, 0.0, 0.0, 0.0, 0.0, 0.0, 0.0, 0.0, 0.0, 0.0, 0.0, 0.0, 0.0, 0.0, 0.0, 0.0, 0.0, 0.0, 0.0, 0.0, 0.0, 0.0, 0.0, 0.0, 0.0, 0.0, 0.0, 0.0, 0.0, 0.0, 0.0, 0.0, 0.0, 0.0, 0.0, 0.0, 0.0, 0.0, 0.0, 0.0, 0.0, 0.0, 0.0, 0.0, 0.0, 0.0, 0.0, 0.0, 0.0, 0.0, 0.0, 0.0, 0.0, 0.0, 0.0, 0.0, 0.0, 0.0, 0.0, 0.0, 0.0, 0.0, 0.0, 0.0, 0.0, 0.0, 0.0, 0.0, 0.0, 0.0, 0.0, 0.0, 0.0, 0.0, 0.0, 0.0, 0.0, 0.0, 0.0, 0.0, 0.0, 0.0, 0.0, 0.0, 0.0, 0.0, 0.0, 0.0, 0.0, 0.0, 0.0, 0.0, 0.0, 0.0, 0.0, 0.0, 0.0, 0.0, 0.0, 0.0, 0.0, 0.0, 0.0, 0.0, 0.0, 0.0, 0.0, 0.0, 0.0, 0.0, 0.0, 0.0, 0.0, 0.0, 0.0, 0.0, 0.0, 0.0, 0.0, 0.0, 0.0, 0.0, 0.0, 0.0, 0.0, 0.0, 0.0, 0.0, 0.0, 0.0, 0.0, 0.0, 0.0, 0.0, 0.0, 0.0, 0.0, 0.0, 0.0, 0.0, 0.0, 0.0, 0.0, 0.0, 0.0, 0.0, 0.0, 0.0, 0.0, 0.0, 0.0, 0.0, 0.0, 0.0, 0.0, 0.0, 0.0, 0.0, 0.0, 0.0, 0.0, 0.0, 0.0, 0.0, 0.0, 0.0, 0.0, 0.0, 0.0, 0.0, 0.0, 0.0, 0.0, 0.0, 0.0, 0.0, 0.0, 0.0, 0.0, 0.0, 0.0, 0.0, 0.0, 0.0, 0.0, 0.0, 0.0, 0.0, 0.0, 0.0, 0.0, 0.0, 0.0, 0.0, 0.0, 0.0, 0.0, 0.0, 0.0, 0.0, 0.0, 0.0, 0.0, 0.0, 0.0, 0.0, 0.0, 0.0, 0.0, 0.0, 0.0, 0.0, 0.0, 0.0, 0.0, 0.0, 0.0, 0.0, 0.0, 0.0, 0.0, 0.0, 0.0, 0.0, 0.0, 0.0, 0.0, 0.0, 0.0, 0.0, 0.0, 0.0, 0.0, 0.0, 0.0, 0.0, 0.0, 0.0, 0.0, 0.0, 0.0, 0.0, 0.0, 0.0, 0.0, 0.0, 0.0, 0.0, 0.0, 0.0, 0.0, 0.0, 0.0, 0.0, 0.0, 0.0, 0.0, 0.0, 0.0, 0.0, 0.0, 0.0, 0.0, 0.0, 0.0, 0.0, 0.0, 0.0, 0.0, 0.0, 0.0, 0.0, 0.0, 0.0, 0.0, 0.0, 0.0, 0.0, 0.0, 0.0, 0.0, 0.0, 0.0, 0.0, 0.0, 0.0, 0.0, 0.0, 0.0, 0.0, 0.0, 0.0, 0.0, 0.0, 0.0, 0.0, 0.0, 0.0, 0.0, 0.0, 0.0, 0.0, 0.0, 0.0, 0.0, 0.0, 0.0, 0.0, 0.0, 0.0, 0.0, 0.0, 0.0, 0.0, 0.0, 0.0, 0.0, 0.0, 0.0, 0.0, 0.0, 0.0, 0.0, 0.0, 0.0, 0.0, 0.0, 0.0, 0.0, 0.0, 0.0, 0.0, 0.0, 0.0, 0.0, 0.0, 0.0, 0.0, 0.0, 0.0, 0.0, 0.0, 0.0, 0.0, 0.0, 0.0, 0.0, 0.0, 0.0, 0.0, 0.0, 0.0, 0.0, 0.0, 0.0, 0.0, 0.0, 0.0, 0.0, 0.0, 0.0, 0.0, 0.0, 0.0, 0.0, 0.0, 0.0, 0.0, 0.0, 0.0, 0.0, 0.0, 0.0, 0.0, 0.0, 0.0, 0.0, 0.0, 0.0, 0.0, 0.0, 0.0, 0.0, 0.0, 0.0, 0.0, 0.0, 0.0, 0.0, 0.0, 0.0, 0.0, 0.0, 0.0, 0.0, 0.0, 0.0, 0.0, 0.0, 0.0, 0.0, 0.0, 0.0, 0.0, 0.0, 0.0, 0.0, 0.0, 0.0, 0.0, 0.0, 0.0, 0.0, 0.0, 0.0, 0.0, 0.0, 0.0, 0.0, 0.0, 0.0, 0.0, 0.0, 0.0, 0.0, 0.0, 0.0, 0.0, 0.0, 0.0, 0.0, 0.0, 0.0, 0.0, 0.0, 0.0, 0.0, 0.0, 0.0, 0.0, 0.0, 0.0, 0.0, 0.0, 0.0, 0.0, 0.0, 0.0, 0.0, 0.0, 0.0, 0.0, 0.0, 0.0, 0.0, 0.0, 0.0, 0.0, 0.0, 0.0, 0.0, 0.0, 0.0, 0.0, 0.0, 0.0, 0.0, 0.0, 0.0, 0.0, 0.0, 0.0, 0.0, 0.0, 0.0, 0.0, 0.0, 0.0, 0.0, 0.0, 0.0, 0.0, 0.0, 0.0, 0.0, 0.0, 0.0, 0.0, 0.0, 0.0, 0.0, 0.0, 0.0, 0.0, 0.0, 0.0, 0.0, 0.0, 0.0, 0.0, 0.0, 0.0, 0.0, 0.0, 0.0, 0.0, 0.0, 0.0, 0.0, 0.0, 0.0, 0.0, 0.0, 0.0, 0.0, 0.0, 0.0, 0.0, 0.0, 0.0, 0.0, 0.0, 0.0, 0.0, 0.0, 0.0, 0.0, 0.0, 0.0, 0.0, 0.0, 0.0, 0.0, 0.0, 0.0, 0.0, 0.0, 0.0, 0.0, 0.0, 0.0, 0.0, 0.0, 0.0, 0.0, 0.0, 0.0, 0.0, 0.0, 0.0, 0.0, 0.0, 0.0, 0.0, 0.0, 0.0, 0.0, 0.0, 0.0, 0.0, 0.0, 0.0, 0.0, 0.0, 0.0, 0.0, 0.0, 0.0, 0.0, 0.0, 0.0, 0.0, 0.0, 0.0, 0.0, 0.0, 0.0, 0.0, 0.0, 0.0, 0.0, 0.0, 0.0, 0.0, 0.0, 0.0, 0.0, 0.0, 0.0, 0.0, 0.0, 0.0, 0.0, 0.0, 0.0, 0.0, 0.0, 0.0, 0.0, 0.0, 0.0, 0.0, 0.0, 0.0, 0.0, 0.0, 0.0, 0.0, 0.0, 0.0, 0.0, 0.0, 0.0, 0.0, 0.0, 0.0, 0.0, 0.0, 0.0, 0.0, 0.0, 0.0, 0.0, 0.0, 0.0, 0.0, 0.0, 0.0, 0.0, 0.0, 0.0, 0.0, 0.0, 0.0, 0.0, 0.0, 0.0, 0.0, 0.0, 0.0, 0.0, 0.0, 0.0, 0.0, 0.0, 0.0, 0.0, 0.0, 0.0, 0.0, 0.0, 0.0, 0.0, 0.0, 0.0, 0.0, 0.0, 0.0, 0.0, 0.0, 0.0, 0.0, 0.0, 0.0, 0.0, 0.0, 0.0, 0.0, 0.0, 0.0, 0.0, 0.0, 0.0, 0.0, 0.0, 0.0, 0.0, 0.0, 0.0, 0.0, 0.0, 0.0, 0.0, 0.0, 0.0, 0.0, 0.0, 0.0, 0.0, 0.0, 0.0, 0.0, 0.0, 0.0, 0.0, 0.0, 0.0, 0.0, 0.0, 0.0, 0.0, 0.0, 0.0, 0.0, 0.0, 0.0, 0.0, 0.0, 0.0, 0.0, 0.0, 0.0, 0.0, 0.0, 0.0, 0.0, 0.0, 0.0, 0.0, 0.0, 0.0, 0.0, 0.0, 0.0, 0.0, 0.0, 0.0, 0.0, 0.0, 0.0, 0.0, 0.0, 0.0, 0.0, 0.0, 0.0, 0.0, 0.0, 0.0, 0.0, 0.0, 0.0, 0.0, 0.0, 0.0, 0.0, 0.0, 0.0, 0.0, 0.0, 0.0, 0.0, 0.0, 0.0, 0.0, 0.0, 0.0, 0.0, 0.0, 0.0, 0.0, 0.0, 0.0, 0.0, 0.0, 0.0, 0.0, 0.0, 0.0, 0.0, 0.0, 0.0, 0.0, 0.0, 0.0, 0.0, 0.0, 0.0, 0.0, 0.0, 0.0, 0.0, 0.0, 0.0, 0.0, 0.0, 0.0, 0.0, 0.0, 0.0, 0.0, 0.0, 0.0, 0.0, 0.0, 0.0, 0.0, 0.0, 0.0, 0.0, 0.0, 0.0, 0.0, 0.0, 0.0, 0.0, 0.0, 0.0, 0.0, 0.0, 0.0, 0.0, 0.0, 0.0, 0.0, 0.0, 0.0, 0.0, 0.0, 0.0, 0.0, 0.0, 0.0, 0.0, 0.0, 0.0, 0.0, 0.0, 0.0, 0.0, 0.0, 0.0, 0.0, 0.0, 0.0, 0.0, 0.0, 0.0, 0.0, 0.0, 0.0, 0.0, 0.0, 0.0, 0.0, 0.0, 0.0, 0.0, 0.0, 0.0, 0.0, 0.0, 0.0, 0.0, 0.0, 0.0, 0.0, 0.0, 0.0, 0.0, 0.0, 0.0, 0.0, 0.0, 0.0, 0.0, 0.0, 0.0, 0.0, 0.0, 0.0, 0.0, 0.0, 0.0, 0.0, 0.0, 0.0, 0.0, 0.0, 0.0, 0.0, 0.0, 0.0, 0.0, 0.0, 0.0, 0.0, 0.0, 0.0, 0.0, 0.0, 0.0, 0.0, 0.0, 0.0, 0.0, 0.0, 0.0, 0.0, 0.0, 0.0, 0.0, 0.0, 0.0, 0.0, 0.0, 0.0, 0.0, 0.0, 0.0, 0.0, 0.0, 0.0, 0.0, 0.0, 0.0, 0.0, 0.0, 0.0, 0.0, 0.0, 0.0, 0.0, 0.0, 0.0, 0.0, 0.0, 0.0, 0.0, 0.0, 0.0, 0.0, 0.0, 0.0, 0.0, 0.0, 0.0, 0.0, 0.0, 0.0, 0.0, 0.0, 0.0, 0.0, 0.0, 0.0, 0.0, 0.0, 0.0, 0.0, 0.0, 0.0, 0.0, 0.0, 0.0, 0.0, 0.0, 0.0, 0.0, 0.0, 0.0, 0.0, 0.0, 0.0, 0.0, 0.0, 0.0, 0.0, 0.0, 0.0, 0.0, 0.0, 0.0, 0.0, 0.0, 0.0, 0.0, 0.0, 0.0, 0.0, 0.0, 0.0, 0.0, 0.0, 0.0, 0.0, 0.0, 0.0, 0.0, 0.0, 0.0, 0.0, 0.0, 0.0, 0.0, 0.0, 0.0, 0.0, 0.0, 0.0, 0.0, 0.0, 0.0, 0.0, 0.0, 0.0, 0.0, 0.0, 0.0, 0.0, 0.0, 0.0, 0.0, 0.0, 0.0, 0.0, 0.0, 0.0, 0.0, 0.0, 0.0, 0.0, 0.0, 0.0, 0.0, 0.0, 0.0, 0.0, 0.0, 0.0, 0.0, 0.0, 0.0, 0.0, 0.0, 0.0, 0.0, 0.0, 0.0, 0.0, 0.0, 0.0, 0.0, 0.0, 0.0, 0.0, 0.0, 0.0, 0.0, 0.0, 0.0, 0.0, 0.0, 0.0, 0.0, 0.0, 0.0, 0.0, 0.0, 0.0, 0.0, 0.0, 0.0, 0.0, 0.0, 0.0, 0.0, 0.0, 0.0, 0.0, 0.0, 0.0, 0.0, 0.0, 0.0, 0.0, 0.0, 0.0, 0.0, 0.0, 0.0, 0.0, 0.0, 0.0, 0.0, 0.0, 0.0, 0.0, 0.0, 0.0, 0.0, 0.0, 0.0, 0.0, 0.0, 0.0, 0.0, 0.0, 0.0, 0.0, 0.0, 0.0, 0.0, 0.0, 0.0, 0.0, 0.0, 0.0, 0.0, 0.0, 0.0, 0.0, 0.0, 0.0, 0.0, 0.0, 0.0, 0.0, 0.0, 0.0, 0.0, 0.0, 0.0, 0.0, 0.0, 0.0, 0.0, 0.0, 0.0, 0.0, 0.0, 0.0, 0.0, 0.0, 0.0, 0.0, 0.0, 0.0, 0.0, 0.0, 0.0, 0.0, 0.0, 0.0, 0.0, 0.0, 0.0, 0.0, 0.0, 0.0, 0.0, 0.0, 0.0, 0.0, 0.0, 0.0, 0.0, 0.0, 0.0, 0.0, 0.0, 0.0, 0.0, 0.0, 0.0, 0.0, 0.0, 0.0, 0.0, 0.0, 0.0, 0.0, 0.0, 0.0, 0.0, 0.0, 0.0, 0.0, 0.0, 0.0, 0.0, 0.0, 0.0, 0.0, 0.0, 0.0, 0.0, 0.0, 0.0, 0.0, 0.0, 0.0, 0.0, 0.0, 0.0, 0.0, 0.0, 0.0, 0.0, 0.0, 0.0, 0.0, 0.0, 0.0, 0.0, 0.0, 0.0, 0.0, 0.0, 0.0, 0.0, 0.0, 0.0, 0.0, 0.0, 0.0, 0.0, 0.0, 0.0, 0.0, 0.0, 0.0, 0.0, 0.0, 0.0, 0.0, 0.0, 0.0, 0.0, 0.0, 0.0, 0.0, 0.0, 0.0, 0.0, 0.0, 0.0, 0.0, 0.0, 0.0, 0.0, 0.0, 0.0, 0.0, 0.0, 0.0, 0.0, 0.0, 0.0, 0.0, 0.0, 0.0, 0.0, 0.0, 0.0, 0.0, 0.0, 0.0, 0.0, 0.0, 0.0, 0.0, 0.0, 0.0, 0.0, 0.0, 0.0, 0.0, 0.0, 0.0, 0.0, 0.0, 0.0, 0.0, 0.0, 0.0, 0.0, 0.0, 0.0, 0.0, 0.0, 0.0, 0.0, 0.0, 0.0, 0.0, 0.0, 0.0, 0.0, 0.0, 0.0, 0.0, 0.0, 0.0, 0.0, 0.0, 0.0, 0.0, 0.0, 0.0, 0.0, 0.0, 0.0, 0.0, 0.0, 0.0, 0.0, 0.0, 0.0, 0.0, 0.0, 0.0, 0.0, 0.0, 0.0, 0.0, 0.0, 0.0, 0.0, 0.0, 0.0, 0.0, 0.0, 0.0, 0.0, 0.0, 0.0, 0.0, 0.0, 0.0, 0.0, 0.0, 0.0, 0.0, 0.0, 0.0, 0.0, 0.0, 0.0, 0.0, 0.0, 0.0, 0.0, 0.0, 0.0, 0.0, 0.0, 0.0, 0.0, 0.0, 0.0, 0.0, 0.0, 0.0, 0.0, 0.0, 0.0, 0.0, 0.0, 0.0, 0.0, 0.0, 0.0, 0.0, 0.0, 0.0, 0.0, 0.0, 0.0, 0.0, 0.0, 0.0, 0.0, 0.0, 0.0, 0.0, 0.0, 0.0, 0.0, 0.0, 0.0, 0.0, 0.0, 0.0, 0.0, 0.0, 0.0, 0.0, 0.0, 0.0, 0.0, 0.0, 0.0, 0.0, 0.0, 0.0, 0.0, 0.0, 0.0, 0.0, 0.0, 0.0, 0.0, 0.0, 0.0, 0.0, 0.0, 0.0, 0.0, 0.0, 0.0, 0.0, 0.0, 0.0, 0.0, 0.0, 0.0, 0.0, 0.0, 0.0, 0.0, 0.0, 0.0, 0.0, 0.0, 0.0, 0.0, 0.0, 0.0, 0.0, 0.0, 0.0, 0.0, 0.0, 0.0, 0.0, 0.0, 0.0, 0.0, 0.0, 0.0, 0.0, 0.0, 0.0, 0.0, 0.0, 0.0, 0.0, 0.0, 0.0, 0.0, 0.0, 0.0, 0.0, 0.0, 0.0, 0.0, 0.0, 0.0, 0.0, 0.0, 0.0, 0.0, 0.0, 0.0, 0.0, 0.0, 0.0, 0.0, 0.0, 0.0, 0.0, 0.0, 0.0, 0.0, 0.0, 0.0, 0.0, 0.0, 0.0, 0.0, 0.0, 0.0, 0.0, 0.0, 0.0, 0.0, 0.0, 0.0, 0.0, 0.0, 0.0, 0.0, 0.0, 0.0, 0.0, 0.0, 0.0, 0.0, 0.0, 0.0, 0.0, 0.0, 0.0, 0.0, 0.0, 0.0, 0.0, 0.0, 0.0, 0.0, 0.0, 0.0, 0.0, 0.0, 0.0, 0.0, 0.0, 0.0, 0.0, 0.0, 0.0, 0.0, 0.0, 0.0, 0.0, 0.0, 0.0, 0.0, 0.0, 0.0, 0.0, 0.0, 0.0, 0.0, 0.0, 0.0, 0.0, 0.0, 0.0, 0.0, 0.0, 0.0, 0.0, 0.0, 0.0, 0.0, 0.0, 0.0, 0.0, 0.0, 0.0, 0.0, 0.0, 0.0, 0.0, 0.0, 0.0, 0.0, 0.0, 0.0, 0.0, 0.0, 0.0, 0.0, 0.0, 0.0, 0.0, 0.0, 0.0, 0.0, 0.0, 0.0, 0.0, 0.0, 0.0, 0.0, 0.0, 0.0, 0.0, 0.0, 0.0, 0.0, 0.0, 0.0, 0.0, 0.0, 0.0, 0.0, 0.0, 0.0, 0.0, 0.0, 0.0, 0.0, 0.0, 0.0, 0.0, 0.0, 0.0, 0.0, 0.0, 0.0, 0.0, 0.0, 0.0, 0.0, 0.0, 0.0, 0.0, 0.0, 0.0, 0.0, 0.0, 0.0, 0.0, 0.0, 0.0, 0.0, 0.0, 0.0, 0.0, 0.0, 0.0, 0.0, 0.0, 0.0, 0.0, 0.0, 0.0, 0.0, 0.0, 0.0, 0.0, 0.0, 0.0, 0.0, 0.0, 0.0, 0.0, 0.0, 0.0, 0.0, 0.0, 0.0, 0.0, 0.0, 0.0, 0.0, 0.0, 0.0, 0.0, 0.0, 0.0, 0.0, 0.0, 0.0, 0.0, 0.0, 0.0, 0.0, 0.0, 0.0, 0.0, 0.0, 0.0, 0.0, 0.0, 0.0, 0.0, 0.0, 0.0, 0.0, 0.0, 0.0, 0.0, 0.0, 0.0, 0.0, 0.0, 0.0, 0.0, 0.0, 0.0, 0.0, 0.0, 0.0, 0.0, 0.0, 0.0, 0.0, 0.0, 0.0, 0.0, 0.0, 0.0, 0.0, 0.0, 0.0, 0.0, 0.0, 0.0, 0.0, 0.0, 0.0, 0.0, 0.0, 0.0, 0.0, 0.0, 0.0, 0.0, 0.0, 0.0, 0.0, 0.0, 0.0, 0.0, 0.0, 0.0, 0.0, 0.0, 0.0, 0.0, 0.0, 0.0, 0.0, 0.0, 0.0, 0.0, 0.0, 0.0, 0.0, 0.0, 0.0, 0.0, 0.0, 0.0, 0.0, 0.0, 0.0, 0.0, 0.0, 0.0, 0.0, 0.0, 0.0, 0.0, 0.0, 0.0, 0.0, 0.0, 0.0, 0.0, 0.0, 0.0, 0.0, 0.0, 0.0, 0.0, 0.0, 0.0, 0.0, 0.0, 0.0, 0.0, 0.0, 0.0, 0.0, 0.0, 0.0, 0.0, 0.0, 0.0, 0.0, 0.0, 0.0, 0.0, 0.0, 0.0, 0.0, 0.0, 0.0, 0.0, 0.0, 0.0, 0.0, 0.0, 0.0, 0.0, 0.0, 0.0, 0.0, 0.0, 0.0, 0.0, 0.0, 0.0, 0.0, 0.0, 0.0, 0.0, 0.0, 0.0, 0.0, 0.0, 0.0, 0.0, 0.0, 0.0, 0.0, 0.0, 0.0, 0.0, 0.0, 0.0, 0.0, 0.0, 0.0, 0.0, 0.0, 0.0, 0.0, 0.0, 0.0, 0.0, 0.0, 0.0, 0.0, 0.0, 0.0, 0.0, 0.0, 0.0, 0.0, 0.0, 0.0, 0.0, 0.0, 0.0, 0.0, 0.0, 0.0, 0.0, 0.0, 0.0, 0.0, 0.0, 0.0, 0.0, 0.0, 0.0, 0.0, 0.0, 0.0, 0.0, 0.0, 0.0, 0.0, 0.0, 0.0, 0.0, 0.0, 0.0, 0.0, 0.0, 0.0, 0.0, 0.0, 0.0, 0.0, 0.0, 0.0, 0.0, 0.0, 0.0, 0.0, 0.0, 0.0, 0.0, 0.0, 0.0, 0.0, 0.0, 0.0, 0.0, 0.0, 0.0, 0.0, 0.0, 0.0, 0.0, 0.0, 0.0, 0.0, 0.0, 0.0, 0.0, 0.0, 0.0, 0.0, 0.0, 0.0, 0.0, 0.0, 0.0, 0.0, 0.0, 0.0, 0.0, 0.0, 0.0, 0.0, 0.0, 0.0, 0.0, 0.0, 0.0, 0.0, 0.0, 0.0, 0.0, 0.0, 0.0, 0.0, 0.0, 0.0, 0.0, 0.0, 0.0, 0.0, 0.0, 0.0, 0.0, 0.0, 0.0, 0.0, 0.0, 0.0, 0.0, 0.0, 0.0, 0.0, 0.0, 0.0, 0.0, 0.0, 0.0, 0.0, 0.0, 0.0, 0.0, 0.0, 0.0, 0.0, 0.0, 0.0, 0.0, 0.0, 0.0, 0.0, 0.0, 0.0, 0.0, 0.0, 0.0, 0.0, 0.0, 0.0, 0.0, 0.0, 0.0, 0.0, 0.0, 0.0, 0.0, 0.0, 0.0, 0.0, 0.0, 0.0, 0.0, 0.0, 0.0, 0.0, 0.0, 0.0, 0.0, 0.0, 0.0, 0.0, 0.0, 0.0, 0.0, 0.0, 0.0, 0.0, 0.0, 0.0, 0.0, 0.0, 0.0, 0.0, 0.0, 0.0, 0.0, 0.0, 0.0, 0.0, 0.0, 0.0, 0.0, 0.0, 0.0, 0.0, 0.0, 0.0, 0.0, 0.0, 0.0, 0.0, 0.0, 0.0, 0.0, 0.0, 0.0, 0.0, 0.0, 0.0, 0.0, 0.0, 0.0, 0.0, 0.0, 0.0, 0.0, 0.0, 0.0, 0.0, 0.0, 0.0, 0.0, 0.0, 0.0, 0.0, 0.0, 0.0, 0.0, 0.0, 0.0, 0.0, 0.0, 0.0, 0.0, 0.0, 0.0, 0.0, 0.0, 0.0, 0.0, 0.0, 0.0, 0.0, 0.0, 0.0, 0.0, 0.0, 0.0, 0.0, 0.0, 0.0, 0.0, 0.0, 0.0, 0.0, 0.0, 0.0, 0.0, 0.0, 0.0, 0.0, 0.0, 0.0, 0.0, 0.0, 0.0, 0.0, 0.0, 0.0, 0.0, 0.0, 0.0, 0.0, 0.0, 0.0, 0.0, 0.0, 0.0, 0.0, 0.0, 0.0, 0.0, 0.0, 0.0, 0.0, 0.0, 0.0, 0.0, 0.0, 0.0, 0.0, 0.0, 0.0, 0.0, 0.0, 0.0, 0.0, 0.0, 0.0, 0.0, 0.0, 0.0, 0.0, 0.0, 0.0, 0.0, 0.0, 0.0, 0.0, 0.0, 0.0, 0.0, 0.0, 0.0, 0.0, 0.0, 0.0, 0.0, 0.0, 0.0, 0.0, 0.0, 0.0, 0.0, 0.0, 0.0, 0.0, 0.0, 0.0, 0.0, 0.0, 0.0, 0.0, 0.0, 0.0, 0.0, 0.0, 0.0, 0.0, 0.0, 0.0, 0.0, 0.0, 0.0, 0.0, 0.0, 0.0, 0.0, 0.0, 0.0, 0.0, 0.0, 0.0, 0.0, 0.0, 0.0, 0.0, 0.0, 0.0, 0.0, 0.0, 0.0, 0.0, 0.0, 0.0, 0.0, 0.0, 0.0, 0.0, 0.0, 0.0, 0.0, 0.0, 0.0, 0.0, 0.0, 0.0, 0.0, 0.0, 0.0, 0.0, 0.0, 0.0, 0.0, 0.0, 0.0, 0.0, 0.0, 0.0, 0.0, 0.0, 0.0, 0.0, 0.0, 0.0, 0.0, 0.0, 0.0, 0.0, 0.0, 0.0, 0.0, 0.0, 0.0, 0.0, 0.0, 0.0, 0.0, 0.0, 0.0, 0.0, 0.0, 0.0, 0.0, 0.0, 0.0, 0.0, 0.0, 0.0, 0.0, 0.0, 0.0, 0.0, 0.0, 0.0, 0.0, 0.0, 0.0, 0.0, 0.0, 0.0, 0.0, 0.0, 0.0, 0.0, 0.0, 0.0, 0.0, 0.0, 0.0, 0.0, 0.0, 0.0, 0.0, 0.0, 0.0, 0.0, 0.0, 0.0, 0.0, 0.0, 0.0, 0.0, 0.0, 0.0, 0.0, 0.0, 0.0, 0.0, 0.0, 0.0, 0.0, 0.0, 0.0, 0.0, 0.0, 0.0, 0.0, 0.0, 0.0, 0.0, 0.0, 0.0, 0.0, 0.0, 0.0, 0.0, 0.0, 0.0, 0.0, 0.0, 0.0, 0.0, 0.0, 0.0, 0.0, 0.0, 0.0, 0.0, 0.0, 0.0, 0.0, 0.0, 0.0, 0.0, 0.0, 0.0, 0.0, 0.0, 0.0, 0.0, 0.0, 0.0, 0.0, 0.0, 0.0, 0.0, 0.0, 0.0, 0.0, 0.0, 0.0, 0.0, 0.0, 0.0, 0.0, 0.0, 0.0, 0.0, 0.0, 0.0, 0.0, 0.0, 0.0, 0.0, 0.0, 0.0, 0.0, 0.0, 0.0, 0.0, 0.0, 0.0, 0.0, 0.0, 0.0, 0.0, 0.0, 0.0, 0.0, 0.0, 0.0, 0.0, 0.0, 0.0, 0.0, 0.0, 0.0, 0.0, 0.0, 0.0, 0.0, 0.0, 0.0, 0.0, 0.0, 0.0, 0.0, 0.0, 0.0, 0.0, 0.0, 0.0, 0.0, 0.0, 0.0, 0.0, 0.0, 0.0, 0.0, 0.0, 0.0, 0.0, 0.0, 0.0, 0.0, 0.0, 0.0, 0.0, 0.0, 0.0, 0.0, 0.0, 0.0, 0.0, 0.0, 0.0, 0.0, 0.0, 0.0, 0.0, 0.0, 0.0, 0.0, 0.0, 0.0, 0.0, 0.0, 0.0, 0.0, 0.0, 0.0, 0.0, 0.0, 0.0, 0.0, 0.0, 0.0, 0.0, 0.0, 0.0, 0.0, 0.0, 0.0, 0.0, 0.0, 0.0, 0.0, 0.0, 0.0, 0.0, 0.0, 0.0, 0.0, 0.0, 0.0, 0.0, 0.0, 0.0, 0.0, 0.0, 0.0, 0.0, 0.0, 0.0, 0.0, 0.0, 0.0, 0.0, 0.0, 0.0, 0.0, 0.0, 0.0, 0.0, 0.0, 0.0, 0.0, 0.0, 0.0, 0.0, 0.0, 0.0, 0.0, 0.0, 0.0, 0.0, 0.0, 0.0, 0.0, 0.0, 0.0, 0.0, 0.0, 0.0, 0.0, 0.0, 0.0, 0.0, 0.0, 0.0, 0.0, 0.0, 0.0, 0.0, 0.0, 0.0, 0.0, 0.0, 0.0, 0.0, 0.0, 0.0, 0.0, 0.0, 0.0, 0.0, 0.0, 0.0, 0.0, 0.0, 0.0, 0.0, 0.0, 0.0, 0.0, 0.0, 0.0, 0.0, 0.0, 0.0, 0.0, 0.0, 0.0, 0.0, 0.0, 0.0, 0.0, 0.0, 0.0, 0.0, 0.0, 0.0, 0.0, 0.0, 0.0, 0.0, 0.0, 0.0, 0.0, 0.0, 0.0, 0.0, 0.0, 0.0, 0.0, 0.0, 0.0, 0.0, 0.0, 0.0, 0.0, 0.0, 0.0, 0.0, 0.0, 0.0, 0.0, 0.0, 0.0, 0.0, 0.0, 0.0, 0.0, 0.0, 0.0, 0.0, 0.0, 0.0, 0.0, 0.0, 0.0, 0.0, 0.0, 0.0, 0.0, 0.0, 0.0, 0.0, 0.0, 0.0, 0.0, 0.0, 0.0, 0.0, 0.0, 0.0, 0.0, 0.0, 0.0, 0.0, 0.0, 0.0, 0.0, 0.0, 0.0, 0.0, 0.0, 0.0, 0.0, 0.0, 0.0, 0.0, 0.0, 0.0, 0.0, 0.0, 0.0, 0.0, 0.0, 0.0, 0.0, 0.0, 0.0, 0.0, 0.0, 0.0, 0.0, 0.0, 0.0, 0.0, 0.0, 0.0, 0.0, 0.0, 0.0, 0.0, 0.0, 0.0, 0.0, 0.0, 0.0, 0.0, 0.0, 0.0, 0.0, 0.0, 0.0, 0.0, 0.0, 0.0, 0.0, 0.0, 0.0, 0.0, 0.0, 0.0, 0.0, 0.0, 0.0, 0.0, 0.0, 0.0, 0.0, 0.0, 0.0, 0.0, 0.0, 0.0, 0.0, 0.0, 0.0, 0.0, 0.0, 0.0, 0.0, 0.0, 0.0, 0.0, 0.0, 0.0, 0.0, 0.0, 0.0, 0.0, 0.0, 0.0, 0.0, 0.0, 0.0, 0.0, 0.0, 0.0, 0.0, 0.0, 0.0, 0.0, 0.0, 0.0, 0.0, 0.0, 0.0, 0.0, 0.0, 0.0, 0.0, 0.0, 0.0, 0.0, 0.0, 0.0, 0.0, 0.0, 0.0, 0.0, 0.0, 0.0, 0.0, 0.0, 0.0, 0.0, 0.0, 0.0, 0.0, 0.0, 0.0, 0.0, 0.0, 0.0, 0.0, 0.0, 0.0, 0.0, 0.0, 0.0, 0.0, 0.0, 0.0, 0.0, 0.0, 0.0, 0.0, 0.0, 0.0, 0.0, 0.0, 0.0, 0.0, 0.0, 0.0, 0.0, 0.0, 0.0, 0.0, 0.0, 0.0, 0.0, 0.0, 0.0, 0.0, 0.0, 0.0, 0.0, 0.0, 0.0, 0.0, 0.0, 0.0, 0.0, 0.0, 0.0, 0.0, 0.0, 0.0, 0.0, 0.0, 0.0, 0.0, 0.0, 0.0, 0.0, 0.0, 0.0, 0.0, 0.0, 0.0, 0.0, 0.0, 0.0, 0.0, 0.0, 0.0, 0.0, 0.0, 0.0, 0.0, 0.0, 0.0, 0.0, 0.0, 0.0, 0.0, 0.0, 0.0, 0.0, 0.0, 0.0, 0.0, 0.0, 0.0, 0.0, 0.0, 0.0, 0.0, 0.0, 0.0, 0.0, 0.0, 0.0, 0.0, 0.0, 0.0, 0.0, 0.0, 0.0, 0.0, 0.0, 0.0, 0.0, 0.0, 0.0, 0.0, 0.0, 0.0, 0.0, 0.0, 0.0, 0.0, 0.0, 0.0, 0.0, 0.0, 0.0, 0.0, 0.0, 0.0, 0.0, 0.0, 0.0, 0.0, 0.0, 0.0, 0.0, 0.0, 0.0, 0.0, 0.0, 0.0, 0.0, 0.0, 0.0, 0.0, 0.0, 0.0, 0.0, 0.0, 0.0, 0.0, 0.0, 0.0, 0.0, 0.0, 0.0, 0.0, 0.0, 0.0, 0.0, 0.0, 0.0, 0.0, 0.0, 0.0, 0.0, 0.0, 0.0, 0.0, 0.0, 0.0, 0.0, 0.0, 0.0, 0.0, 0.0, 0.0, 0.0, 0.0, 0.0, 0.0, 0.0, 0.0, 0.0, 0.0, 0.0, 0.0, 0.0, 0.0, 0.0, 0.0, 0.0, 0.0, 0.0, 0.0, 0.0, 0.0, 0.0, 0.0, 0.0, 0.0, 0.0, 0.0, 0.0, 0.0, 0.0, 0.0, 0.0, 0.0, 0.0, 0.0, 0.0, 0.0, 0.0, 0.0, 0.0, 0.0, 0.0, 0.0, 0.0, 0.0, 0.0, 0.0, 0.0, 0.0, 0.0, 0.0, 0.0, 0.0, 0.0, 0.0, 0.0, 0.0, 0.0, 0.0, 0.0, 0.0, 0.0, 0.0, 0.0, 0.0, 0.0, 0.0, 0.0, 0.0, 0.0, 0.0, 0.0, 0.0, 0.0, 0.0, 0.0, 0.0, 0.0, 0.0, 0.0, 0.0, 0.0, 0.0, 0.0, 0.0, 0.0, 0.0, 0.0, 0.0, 0.0, 0.0, 0.0, 0.0, 0.0, 0.0, 0.0, 0.0, 0.0, 0.0, 0.0, 0.0, 0.0, 0.0, 0.0, 0.0, 0.0, 0.0, 0.0, 0.0, 0.0, 0.0, 0.0, 0.0, 0.0, 0.0, 0.0, 0.0, 0.0, 0.0, 0.0, 0.0, 0.0, 0.0, 0.0, 0.0, 0.0, 0.0, 0.0, 0.0, 0.0, 0.0, 0.0, 0.0, 0.0, 0.0, 0.0, 0.0, 0.0, 0.0, 0.0, 0.0, 0.0, 0.0, 0.0, 0.0, 0.0, 0.0, 0.0, 0.0, 0.0, 0.0, 0.0, 0.0, 0.0, 0.0, 0.0, 0.0, 0.0, 0.0, 0.0, 0.0, 0.0, 0.0, 0.0, 0.0, 0.0, 0.0, 0.0, 0.0, 0.0, 0.0, 0.0, 0.0, 0.0, 0.0, 0.0, 0.0, 0.0, 0.0, 0.0, 0.0, 0.0, 0.0, 0.0, 0.0, 0.0, 0.0, 0.0, 0.0, 0.0, 0.0, 0.0, 0.0, 0.0, 0.0, 0.0, 0.0, 0.0, 0.0, 0.0, 0.0, 0.0, 0.0, 0.0, 0.0, 0.0, 0.0, 0.0, 0.0, 0.0, 0.0, 0.0, 0.0, 0.0, 0.0, 0.0, 0.0, 0.0, 0.0, 0.0, 0.0, 0.0, 0.0, 0.0, 0.0, 0.0, 0.0, 0.0, 0.0, 0.0, 0.0, 0.0, 0.0, 0.0, 0.0, 0.0, 0.0, 0.0, 0.0, 0.0, 0.0, 0.0, 0.0, 0.0, 0.0, 0.0, 0.0, 0.0, 0.0, 0.0, 0.0, 0.0, 0.0, 0.0, 0.0, 0.0, 0.0, 0.0, 0.0, 0.0, 0.0, 0.0, 0.0, 0.0, 0.0, 0.0, 0.0, 0.0, 0.0, 0.0, 0.0, 0.0, 0.0, 0.0, 0.0, 0.0, 0.0, 0.0, 0.0, 0.0, 0.0, 0.0, 0.0, 0.0, 0.0, 0.0, 0.0, 0.0, 0.0, 0.0, 0.0, 0.0, 0.0, 0.0, 0.0, 0.0, 0.0, 0.0, 0.0, 0.0, 0.0, 0.0, 0.0, 0.0, 0.0, 0.0, 0.0, 0.0, 0.0, 0.0, 0.0, 0.0, 0.0, 0.0, 0.0, 0.0, 0.0, 0.0, 0.0, 0.0, 0.0, 0.0, 0.0, 0.0, 0.0, 0.0, 0.0, 0.0, 0.0, 0.0, 0.0, 0.0, 0.0, 0.0, 0.0, 0.0, 0.0, 0.0, 0.0, 0.0, 0.0, 0.0, 0.0, 0.0, 0.0, 0.0, 0.0, 0.0, 0.0, 0.0, 0.0, 0.0, 0.0, 0.0, 0.0, 0.0, 0.0, 0.0, 0.0, 0.0, 0.0, 0.0, 0.0, 0.0, 0.0, 0.0, 0.0, 0.0, 0.0, 0.0, 0.0, 0.0, 0.0, 0.0, 0.0, 0.0, 0.0, 0.0, 0.0, 0.0, 0.0, 0.0, 0.0, 0.0, 0.0, 0.0, 0.0, 0.0, 0.0, 0.0, 0.0, 0.0, 0.0, 0.0, 0.0, 0.0, 0.0, 0.0, 0.0, 0.0, 0.0, 0.0, 0.0, 0.0, 0.0, 0.0, 0.0, 0.0, 0.0, 0.0, 0.0, 0.0, 0.0, 0.0, 0.0, 0.0, 0.0, 0.0, 0.0, 0.0, 0.0, 0.0, 0.0, 0.0, 0.0, 0.0, 0.0, 0.0, 0.0, 0.0, 0.0, 0.0, 0.0, 0.0, 0.0, 0.0, 0.0, 0.0, 0.0, 0.0, 0.0, 0.0, 0.0, 0.0, 0.0, 0.0, 0.0, 0.0, 0.0, 0.0, 0.0, 0.0, 0.0, 0.0, 0.0, 0.0, 0.0, 0.0, 0.0, 0.0, 0.0, 0.0, 0.0, 0.0, 0.0, 0.0, 0.0, 0.0, 0.0, 0.0, 0.0, 0.0, 0.0, 0.0, 0.0, 0.0, 0.0, 0.0, 0.0, 0.0, 0.0, 0.0, 0.0, 0.0, 0.0, 0.0, 0.0, 0.0, 0.0, 0.0, 0.0, 0.0, 0.0, 0.0, 0.0, 0.0, 0.0, 0.0, 0.0, 0.0, 0.0, 0.0, 0.0, 0.0, 0.0, 0.0, 0.0, 0.0, 0.0, 0.0, 0.0, 0.0, 0.0, 0.0, 0.0, 0.0, 0.0, 0.0, 0.0, 0.0, 0.0, 0.0, 0.0, 0.0, 0.0, 0.0, 0.0, 0.0, 0.0, 0.0, 0.0, 0.0, 0.0, 0.0, 0.0, 0.0, 0.0, 0.0, 0.0, 0.0, 0.0, 0.0, 0.0, 0.0, 0.0, 0.0, 0.0, 0.0, 0.0, 0.0, 0.0, 0.0, 0.0, 0.0, 0.0, 0.0, 0.0, 0.0, 0.0, 0.0, 0.0, 0.0, 0.0, 0.0, 0.0, 0.0, 0.0, 0.0, 0.0, 0.0, 0.0, 0.0, 0.0, 0.0, 0.0, 0.0, 0.0, 0.0, 0.0, 0.0, 0.0, 0.0, 0.0, 0.0, 0.0, 0.0, 0.0, 0.0, 0.0, 0.0, 0.0, 0.0, 0.0, 0.0, 0.0, 0.0, 0.0, 0.0, 0.0, 0.0, 0.0, 0.0, 0.0, 0.0, 0.0, 0.0, 0.0, 0.0, 0.0, 0.0, 0.0, 0.0, 0.0, 0.0, 0.0, 0.0, 0.0, 0.0, 0.0, 0.0, 0.0, 0.0, 0.0, 0.0, 0.0, 0.0, 0.0, 0.0, 0.0, 0.0, 0.0, 0.0, 0.0, 0.0, 0.0, 0.0, 0.0, 0.0, 0.0, 0.0, 0.0, 0.0, 0.0, 0.0, 0.0, 0.0, 0.0, 0.0, 0.0, 0.0, 0.0, 0.0, 0.0, 0.0, 0.0, 0.0, 0.0, 0.0, 0.0, 0.0, 0.0, 0.0, 0.0, 0.0, 0.0, 0.0, 0.0, 0.0, 0.0, 0.0, 0.0, 0.0, 0.0, 0.0, 0.0, 0.0, 0.0, 0.0, 0.0, 0.0, 0.0, 0.0, 0.0, 0.0, 0.0, 0.0, 0.0, 0.0, 0.0, 0.0, 0.0, 0.0, 0.0, 0.0, 0.0, 0.0, 0.0, 0.0, 0.0, 0.0, 0.0, 0.0, 0.0, 0.0, 0.0, 0.0, 0.0, 0.0, 0.0, 0.0, 0.0, 0.0, 0.0, 0.0, 0.0, 0.0, 0.0, 0.0, 0.0, 0.0, 0.0, 0.0, 0.0, 0.0, 0.0, 0.0, 0.0, 0.0, 0.0, 0.0, 0.0, 0.0, 0.0, 0.0, 0.0, 0.0, 0.0, 0.0, 0.0, 0.0, 0.0, 0.0, 0.0, 0.0, 0.0, 0.0, 0.0, 0.0, 0.0, 0.0, 0.0, 0.0, 0.0, 0.0, 0.0, 0.0, 0.0, 0.0, 0.0, 0.0, 0.0, 0.0, 0.0, 0.0, 0.0, 0.0, 0.0, 0.0, 0.0, 0.0, 0.0, 0.0, 0.0, 0.0, 0.0, 0.0, 0.0, 0.0, 0.0, 0.0, 0.0, 0.0, 0.0, 0.0, 0.0, 0.0, 0.0, 0.0, 0.0, 0.0, 0.0, 0.0, 0.0, 0.0, 0.0, 0.0, 0.0, 0.0, 0.0, 0.0, 0.0, 0.0, 0.0, 0.0, 0.0, 0.0, 0.0, 0.0, 0.0, 0.0, 0.0, 0.0, 0.0, 0.0, 0.0, 0.0, 0.0, 0.0, 0.0, 0.0, 0.0, 0.0, 0.0, 0.0, 0.0, 0.0, 0.0, 0.0, 0.0, 0.0, 0.0, 0.0, 0.0, 0.0, 0.0, 0.0, 0.0, 0.0, 0.0, 0.0, 0.0, 0.0, 0.0, 0.0, 0.0, 0.0, 0.0, 0.0, 0.0, 0.0, 0.0, 0.0, 0.0, 0.0, 0.0, 0.0, 0.0, 0.0, 0.0, 0.0, 0.0, 0.0, 0.0, 0.0, 0.0, 0.0, 0.0, 0.0, 0.0, 0.0, 0.0, 0.0, 0.0, 0.0, 0.0, 0.0, 0.0, 0.0, 0.0, 0.0, 0.0, 0.0, 0.0, 0.0, 0.0, 0.0, 0.0, 0.0, 0.0, 0.0, 0.0, 0.0, 0.0, 0.0, 0.0, 0.0, 0.0, 0.0, 0.0, 0.0, 0.0, 0.0, 0.0, 0.0, 0.0, 0.0, 0.0, 0.0, 0.0, 0.0, 0.0, 0.0, 0.0, 0.0, 0.0, 0.0, 0.0, 0.0, 0.0, 0.0, 0.0, 0.0, 0.0, 0.0, 0.0, 0.0, 0.0, 0.0, 0.0, 0.0, 0.0, 0.0, 0.0, 0.0, 0.0, 0.0, 0.0, 0.0, 0.0, 0.0, 0.0, 0.0, 0.0, 0.0, 0.0, 0.0, 0.0, 0.0, 0.0, 0.0, 0.0, 0.0, 0.0, 0.0, 0.0, 0.0, 0.0, 0.0, 0.0, 0.0, 0.0, 0.0, 0.0, 0.0, 0.0, 0.0, 0.0, 0.0, 0.0, 0.0, 0.0, 0.0, 0.0, 0.0, 0.0, 0.0, 0.0, 0.0, 0.0, 0.0, 0.0, 0.0, 0.0, 0.0, 0.0, 0.0, 0.0, 0.0, 0.0, 0.0, 0.0, 0.0, 0.0, 0.0, 0.0, 0.0, 0.0, 0.0, 0.0, 0.0, 0.0, 0.0, 0.0, 0.0, 0.0, 0.0, 0.0, 0.0, 0.0, 0.0, 0.0, 0.0, 0.0, 0.0, 0.0, 0.0, 0.0, 0.0, 0.0, 0.0, 0.0, 0.0, 0.0, 0.0, 0.0, 0.0, 0.0, 0.0, 0.0, 0.0, 0.0, 0.0, 0.0, 0.0, 0.0, 0.0, 0.0, 0.0, 0.0, 0.0, 0.0, 0.0, 0.0, 0.0, 0.0, 0.0, 0.0, 0.0, 0.0, 0.0, 0.0, 0.0, 0.0, 0.0, 0.0, 0.0, 0.0, 0.0, 0.0, 0.0, 0.0, 0.0, 0.0, 0.0, 0.0, 0.0, 0.0, 0.0, 0.0, 0.0, 0.0, 0.0, 0.0, 0.0, 0.0, 0.0, 0.0, 0.0, 0.0, 0.0, 0.0, 0.0, 0.0, 0.0, 0.0, 0.0, 0.0, 0.0, 0.0, 0.0, 0.0, 0.0, 0.0, 0.0, 0.0, 0.0, 0.0, 0.0, 0.0, 0.0, 0.0, 0.0, 0.0, 0.0, 0.0, 0.0, 0.0, 0.0, 0.0, 0.0, 0.0, 0.0, 0.0, 0.0, 0.0, 0.0, 0.0, 0.0, 0.0, 0.0, 0.0, 0.0, 0.0, 0.0, 0.0, 0.0, 0.0, 0.0, 0.0, 0.0, 0.0, 0.0, 0.0, 0.0, 0.0, 0.0, 0.0, 0.0, 0.0, 0.0, 0.0, 0.0, 0.0, 0.0, 0.0, 0.0, 0.0, 0.0, 0.0, 0.0, 0.0, 0.0, 0.0, 0.0, 0.0, 0.0, 0.0, 0.0, 0.0, 0.0, 0.0, 0.0, 0.0, 0.0, 0.0, 0.0, 0.0, 0.0, 0.0, 0.0, 0.0, 0.0, 0.0, 0.0, 0.0, 0.0, 0.0, 0.0, 0.0, 0.0, 0.0, 0.0, 0.0, 0.0, 0.0, 0.0, 0.0, 0.0, 0.0, 0.0, 0.0, 0.0, 0.0, 0.0, 0.0, 0.0, 0.0, 0.0, 0.0, 0.0, 0.0, 0.0, 0.0, 0.0, 0.0, 0.0, 0.0, 0.0, 0.0, 0.0, 0.0, 0.0, 0.0, 0.0, 0.0, 0.0, 0.0, 0.0, 0.0, 0.0, 0.0, 0.0, 0.0, 0.0, 0.0, 0.0, 0.0, 0.0, 0.0, 0.0, 0.0, 0.0, 0.0, 0.0, 0.0, 0.0, 0.0, 0.0, 0.0, 0.0, 0.0, 0.0, 0.0, 0.0, 0.0, 0.0, 0.0, 0.0, 0.0, 0.0, 0.0, 0.0, 0.0, 0.0, 0.0, 0.0, 0.0, 0.0, 0.0, 0.0, 0.0, 0.0, 0.0, 0.0, 0.0, 0.0, 0.0, 0.0, 0.0, 0.0, 0.0, 0.0, 0.0, 0.0, 0.0, 0.0, 0.0, 0.0, 0.0, 0.0, 0.0, 0.0, 0.0, 0.0, 0.0, 0.0, 0.0, 0.0, 0.0, 0.0, 0.0, 0.0, 0.0, 0.0, 0.0, 0.0, 0.0, 0.0, 0.0, 0.0, 0.0, 0.0, 0.0, 0.0, 0.0, 0.0, 0.0, 0.0, 0.0, 0.0, 0.0, 0.0, 0.0, 0.0, 0.0, 0.0, 0.0, 0.0, 0.0, 0.0, 0.0, 0.0, 0.0, 0.0, 0.0, 0.0, 0.0, 0.0, 0.0, 0.0, 0.0, 0.0, 0.0, 0.0, 0.0, 0.0, 0.0, 0.0, 0.0, 0.0, 0.0, 0.0, 0.0, 0.0, 0.0, 0.0, 0.0, 0.0, 0.0, 0.0, 0.0, 0.0, 0.0, 0.0, 0.0, 0.0, 0.0, 0.0, 0.0, 0.0, 0.0, 0.0, 0.0, 0.0, 0.0, 0.0, 0.0, 0.0, 0.0, 0.0, 0.0, 0.0, 0.0, 0.0, 0.0, 0.0, 0.0, 0.0, 0.0, 0.0, 0.0, 0.0, 0.0, 0.0, 0.0, 0.0, 0.0, 0.0, 0.0, 0.0, 0.0, 0.0, 0.0, 0.0, 0.0, 0.0, 0.0, 0.0, 0.0, 0.0, 0.0, 0.0, 0.0, 0.0, 0.0, 0.0, 0.0, 0.0, 0.0, 0.0, 0.0, 0.0, 0.0, 0.0, 0.0, 0.0, 0.0, 0.0, 0.0, 0.0, 0.0, 0.0, 0.0, 0.0, 0.0, 0.0, 0.0, 0.0, 0.0, 0.0, 0.0, 0.0, 0.0, 0.0, 0.0, 0.0, 0.0, 0.0, 0.0, 0.0, 0.0, 0.0, 0.0, 0.0, 0.0, 0.0, 0.0, 0.0, 0.0, 0.0, 0.0, 0.0, 0.0, 0.0, 0.0, 0.0, 0.0, 0.0, 0.0, 0.0, 0.0, 0.0, 0.0, 0.0, 0.0, 0.0, 0.0, 0.0, 0.0, 0.0, 0.0, 0.0, 0.0, 0.0, 0.0, 0.0, 0.0, 0.0, 0.0, 0.0, 0.0, 0.0, 0.0, 0.0, 0.0, 0.0, 0.0, 0.0, 0.0, 0.0, 0.0, 0.0, 0.0, 0.0, 0.0, 0.0, 0.0, 0.0, 0.0, 0.0, 0.0, 0.0, 0.0, 0.0, 0.0, 0.0, 0.0, 0.0, 0.0, 0.0, 0.0, 0.0, 0.0, 0.0, 0.0, 0.0, 0.0, 0.0, 0.0, 0.0, 0.0, 0.0, 0.0, 0.0, 0.0, 0.0, 0.0, 0.0, 0.0, 0.0, 0.0, 0.0, 0.0, 0.0, 0.0, 0.0, 0.0, 0.0, 0.0, 0.0, 0.0, 0.0, 0.0, 0.0, 0.0, 0.0, 0.0, 0.0, 0.0, 0.0, 0.0, 0.0, 0.0, 0.0, 0.0, 0.0, 0.0, 0.0, 0.0, 0.0, 0.0, 0.0, 0.0, 0.0, 0.0, 0.0, 0.0, 0.0, 0.0, 0.0, 0.0, 0.0, 0.0, 0.0, 0.0, 0.0, 0.0, 0.0, 0.0, 0.0, 0.0, 0.0, 0.0, 0.0, 0.0, 0.0, 0.0, 0.0, 0.0, 0.0, 0.0, 0.0, 0.0, 0.0, 0.0, 0.0, 0.0, 0.0, 0.0, 0.0, 0.0, 0.0, 0.0, 0.0, 0.0, 0.0, 0.0, 0.0, 0.0, 0.0, 0.0, 0.0, 0.0, 0.0, 0.0, 0.0, 0.0, 0.0, 0.0, 0.0, 0.0, 0.0, 0.0, 0.0, 0.0, 0.0, 0.0, 0.0, 0.0, 0.0, 0.0, 0.0, 0.0, 0.0, 0.0, 0.0, 0.0, 0.0, 0.0, 0.0, 0.0, 0.0, 0.0, 0.0, 0.0, 0.0, 0.0, 0.0, 0.0, 0.0, 0.0, 0.0, 0.0, 0.0, 0.0, 0.0, 0.0, 0.0, 0.0, 0.0, 0.0, 0.0, 0.0, 0.0, 0.0, 0.0, 0.0, 0.0, 0.0, 0.0, 0.0, 0.0, 0.0, 0.0, 0.0, 0.0, 0.0, 0.0, 0.0, 0.0, 0.0, 0.0, 0.0, 0.0, 0.0, 0.0, 0.0, 0.0, 0.0, 0.0, 0.0, 0.0, 0.0, 0.0, 0.0, 0.0, 0.0, 0.0, 0.0, 0.0, 0.0, 0.0, 0.0, 0.0, 0.0, 0.0, 0.0, 0.0, 0.0, 0.0, 0.0, 0.0, 0.0, 0.0, 0.0, 0.0, 0.0, 0.0, 0.0, 0.0, 0.0, 0.0, 0.0, 0.0, 0.0, 0.0, 0.0, 0.0, 0.0, 0.0, 0.0, 0.0, 0.0, 0.0, 0.0, 0.0, 0.0, 0.0, 0.0, 0.0, 0.0, 0.0, 0.0, 0.0, 0.0, 0.0, 0.0, 0.0, 0.0, 0.0, 0.0, 0.0, 0.0, 0.0, 0.0, 0.0, 0.0, 0.0, 0.0, 0.0, 0.0, 0.0, 0.0, 0.0, 0.0, 0.0, 0.0, 0.0, 0.0, 0.0, 0.0, 0.0, 0.0, 0.0, 0.0, 0.0, 0.0, 0.0, 0.0, 0.0, 0.0, 0.0, 0.0, 0.0, 0.0, 0.0, 0.0, 0.0, 0.0, 0.0, 0.0, 0.0, 0.0, 0.0, 0.0, 0.0, 0.0, 0.0, 0.0, 0.0, 0.0, 0.0, 0.0, 0.0, 0.0, 0.0, 0.0, 0.0, 0.0, 0.0, 0.0, 0.0, 0.0, 0.0, 0.0, 0.0, 0.0, 0.0, 0.0, 0.0, 0.0, 0.0, 0.0, 0.0, 0.0, 0.0, 0.0, 0.0, 0.0, 0.0, 0.0, 0.0, 0.0, 0.0, 0.0, 0.0, 0.0, 0.0, 0.0, 0.0, 0.0, 0.0, 0.0, 0.0, 0.0, 0.0, 0.0, 0.0, 0.0, 0.0, 0.0, 0.0, 0.0, 0.0, 0.0, 0.0, 0.0, 0.0, 0.0, 0.0, 0.0, 0.0, 0.0, 0.0, 0.0, 0.0, 0.0, 0.0, 0.0, 0.0, 0.0, 0.0, 0.0, 0.0, 0.0, 0.0, 0.0, 0.0, 0.0, 0.0, 0.0, 0.0, 0.0, 0.0, 0.0, 0.0, 0.0, 0.0, 0.0, 0.0, 0.0, 0.0, 0.0, 0.0, 0.0, 0.0, 0.0, 0.0, 0.0, 0.0, 0.0, 0.0, 0.0, 0.0, 0.0, 0.0, 0.0, 0.0, 0.0, 0.0, 0.0, 0.0, 0.0, 0.0, 0.0, 0.0, 0.0, 0.0, 0.0, 0.0, 0.0, 0.0, 0.0, 0.0, 0.0, 0.0, 0.0, 0.0, 0.0, 0.0, 0.0, 0.0, 0.0, 0.0, 0.0, 0.0, 0.0, 0.0, 0.0, 0.0, 0.0, 0.0, 0.0, 0.0, 0.0, 0.0, 0.0, 0.0, 0.0, 0.0, 0.0, 0.0, 0.0, 0.0, 0.0, 0.0, 0.0, 0.0, 0.0, 0.0, 0.0, 0.0, 0.0, 0.0, 0.0, 0.0, 0.0, 0.0, 0.0, 0.0, 0.0, 0.0, 0.0, 0.0, 0.0, 0.0, 0.0, 0.0, 0.0, 0.0, 0.0, 0.0, 0.0, 0.0, 0.0, 0.0, 0.0, 0.0, 0.0, 0.0, 0.0, 0.0, 0.0, 0.0, 0.0, 0.0, 0.0, 0.0, 0.0, 0.0, 0.0, 0.0, 0.0, 0.0, 0.0, 0.0, 0.0, 0.0, 0.0, 0.0, 0.0, 0.0, 0.0, 0.0, 0.0, 0.0, 0.0, 0.0, 0.0, 0.0, 0.0, 0.0, 0.0, 0.0, 0.0, 0.0, 0.0, 0.0, 0.0, 0.0, 0.0, 0.0, 0.0, 0.0, 0.0, 0.0, 0.0, 0.0, 0.0, 0.0, 0.0, 0.0, 0.0, 0.0, 0.0, 0.0, 0.0, 0.0, 0.0, 0.0, 0.0, 0.0, 0.0, 0.0, 0.0, 0.0, 0.0, 0.0, 0.0, 0.0, 0.0, 0.0, 0.0, 0.0, 0.0, 0.0, 0.0, 0.0, 0.0, 0.0, 0.0, 0.0, 0.0, 0.0, 0.0, 0.0, 0.0, 0.0, 0.0, 0.0, 0.0, 0.0, 0.0, 0.0, 0.0, 0.0, 0.0, 0.0, 0.0, 0.0, 0.0, 0.0, 0.0, 0.0, 0.0, 0.0, 0.0, 0.0, 0.0, 0.0, 0.0, 0.0, 0.0, 0.0, 0.0, 0.0, 0.0, 0.0, 0.0, 0.0, 0.0, 0.0, 0.0, 0.0, 0.0, 0.0, 0.0, 0.0, 0.0, 0.0, 0.0, 0.0, 0.0, 0.0, 0.0, 0.0, 0.0, 0.0, 0.0, 0.0, 0.0, 0.0, 0.0, 0.0, 0.0, 0.0, 0.0, 0.0, 0.0, 0.0, 0.0, 0.0, 0.0, 0.0, 0.0, 0.0, 0.0, 0.0, 0.0, 0.0, 0.0, 0.0, 0.0, 0.0, 0.0, 0.0, 0.0, 0.0, 0.0, 0.0, 0.0, 0.0, 0.0, 0.0, 0.0, 0.0, 0.0, 0.0, 0.0, 0.0, 0.0, 0.0, 0.0, 0.0, 0.0, 0.0, 0.0, 0.0, 0.0, 0.0, 0.0, 0.0, 0.0, 0.0, 0.0, 0.0, 0.0, 0.0, 0.0, 0.0, 0.0, 0.0, 0.0, 0.0, 0.0, 0.0, 0.0, 0.0, 0.0, 0.0, 0.0, 0.0, 0.0, 0.0, 0.0, 0.0, 0.0, 0.0, 0.0, 0.0, 0.0, 0.0, 0.0, 0.0, 0.0, 0.0, 0.0, 0.0, 0.0, 0.0, 0.0, 0.0, 0.0, 0.0, 0.0, 0.0, 0.0, 0.0, 0.0, 0.0, 0.0, 0.0, 0.0, 0.0, 0.0, 0.0, 0.0, 0.0, 0.0, 0.0, 0.0, 0.0, 0.0, 0.0, 0.0, 0.0, 0.0, 0.0, 0.0, 0.0, 0.0, 0.0, 0.0, 0.0, 0.0, 0.0, 0.0, 0.0, 0.0, 0.0, 0.0, 0.0, 0.0, 0.0, 0.0, 0.0, 0.0, 0.0, 0.0, 0.0, 0.0, 0.0, 0.0, 0.0, 0.0, 0.0, 0.0, 0.0, 0.0, 0.0, 0.0, 0.0, 0.0, 0.0, 0.0, 0.0, 0.0, 0.0, 0.0, 0.0, 0.0, 0.0, 0.0, 0.0, 0.0, 0.0, 0.0, 0.0, 0.0, 0.0, 0.0, 0.0, 0.0, 0.0, 0.0, 0.0, 0.0, 0.0, 0.0, 0.0, 0.0, 0.0, 0.0, 0.0, 0.0, 0.0, 0.0, 0.0, 0.0, 0.0, 0.0, 0.0, 0.0, 0.0, 0.0, 0.0, 0.0, 0.0, 0.0, 0.0, 0.0, 0.0, 0.0, 0.0, 0.0, 0.0, 0.0, 0.0, 0.0, 0.0, 0.0, 0.0, 0.0, 0.0, 0.0, 0.0, 0.0, 0.0, 0.0, 0.0, 0.0, 0.0, 0.0, 0.0, 0.0, 0.0, 0.0, 0.0, 0.0, 0.0, 0.0, 0.0, 0.0, 0.0, 0.0, 0.0, 0.0, 0.0, 0.0, 0.0, 0.0, 0.0, 0.0, 0.0, 0.0, 0.0, 0.0, 0.0, 0.0, 0.0, 0.0, 0.0, 0.0, 0.0, 0.0, 0.0, 0.0, 0.0, 0.0, 0.0, 0.0, 0.0, 0.0, 0.0, 0.0, 0.0, 0.0, 0.0, 0.0, 0.0, 0.0, 0.0, 0.0, 0.0, 0.0, 0.0, 0.0, 0.0, 0.0, 0.0, 0.0, 0.0, 0.0, 0.0, 0.0, 0.0, 0.0, 0.0, 0.0, 0.0, 0.0, 0.0, 0.0, 0.0, 0.0, 0.0, 0.0, 0.0, 0.0, 0.0, 0.0, 0.0, 0.0, 0.0, 0.0, 0.0, 0.0, 0.0, 0.0, 0.0, 0.0, 0.0, 0.0, 0.0, 0.0, 0.0, 0.0, 0.0, 0.0, 0.0, 0.0, 0.0, 0.0, 0.0, 0.0, 0.0, 0.0, 0.0, 0.0, 0.0, 0.0, 0.0, 0.0, 0.0, 0.0, 0.0, 0.0, 0.0, 0.0, 0.0, 0.0, 0.0, 0.0, 0.0, 0.0, 0.0, 0.0, 0.0, 0.0, 0.0, 0.0, 0.0, 0.0, 0.0, 0.0, 0.0, 0.0, 0.0, 0.0, 0.0, 0.0, 0.0, 0.0, 0.0, 0.0, 0.0, 0.0, 0.0, 0.0, 0.0, 0.0, 0.0, 0.0, 0.0, 0.0, 0.0, 0.0, 0.0, 0.0, 0.0, 0.0, 0.0, 0.0, 0.0, 0.0, 0.0, 0.0, 0.0, 0.0, 0.0, 0.0, 0.0, 0.0, 0.0, 0.0, 0.0, 0.0, 0.0, 0.0, 0.0, 0.0, 0.0, 0.0, 0.0, 0.0, 0.0, 0.0, 0.0, 0.0, 0.0, 0.0, 0.0, 0.0, 0.0, 0.0, 0.0, 0.0, 0.0, 0.0, 0.0, 0.0, 0.0, 0.0, 0.0, 0.0, 0.0, 0.0, 0.0, 0.0, 0.0, 0.0, 0.0, 0.0, 0.0, 0.0, 0.0, 0.0, 0.0, 0.0, 0.0, 0.0, 0.0, 0.0, 0.0, 0.0, 0.0, 0.0, 0.0, 0.0, 0.0, 0.0, 0.0, 0.0, 0.0, 0.0, 0.0, 0.0, 0.0, 0.0, 0.0, 0.0, 0.0, 0.0, 0.0, 0.0, 0.0, 0.0, 0.0, 0.0, 0.3599, 0.005159, 0.3697, 0.9997, 0.3863, 0.9983, 0.403, 0.9995, 0.3932, 0.002725, 0.7739, 0.00168, 0.7752, 0.9996, 0.7919, 0.9994, 0.81, 0.9992, 0.8062, -0.001765, 0.7078, 0.005323, 0.7094, 0.9982, 0.7253, 0.997, 0.7419, 0.9997, 0.743, 0.002104, 0.3932, 0.002725, 0.403, 0.9995, 0.42, 0.9987, 0.4371, 0.9979, 0.4232, 0.007573, 0.1758, 0.003899, 0.1826, 0.9996, 0.1988, 0.9982, 0.2141, 0.9988, 0.2085, 0.004064, 0.8425, -0.002475, 0.8478, 0.9982, 0.868, 0.9989, 0.8766, 0.9996, 0.8718, -0.001614, 0.4232, 0.007573, 0.4371, 0.9979, 0.4544, 0.998, 0.4718, 1.001, 0.4645, 0.005481, 0.8062, -0.001765, 0.81, 0.9992, 0.828, 0.998, 0.8478, 0.9982, 0.8425, -0.002475, 0.9078, 0.001498, 0.9153, 0.9986, 0.9287, 0.9987, 0.9463, 0.9988, 0.9424, 0.001351, 0.4645, 0.005481, 0.4718, 1.001, 0.4893, 0.9977, 0.5069, 0.9973, 0.5062, 0.003003, 0.8718, -0.001614, 0.8766, 0.9996, 0.8947, 0.9971, 0.9153, 0.9986, 0.9078, 0.001498, 0.9672, 0.002174, 0.969, 0.9992, 0.9832, 0.9991, 0.9979, 0.9991, 0.999, 0.002103, 0.5062, 0.003003, 0.5069, 0.9973, 0.5243, 0.9974, 0.5419, 0.9976, 0.5385, 0.004098, 0.9424, 0.001351, 0.9463, 0.9988, 0.9652, 0.9983, 0.969, 0.9992, 0.9672, 0.002174, 0.02369, 0.002466, 0.02538, 0.9979, 0.03212, 0.9984, 0.04733, 0.9982, 0.0471, 0.00116, 0.1234, 0.001572, 0.1257, 0.9992, 0.1323, 0.9987, 0.1495, 0.9983, 0.1471, 0.003466, 0.003061, 0.003426, 0.003837, 0.9965, 0.01489, 0.999, 0.02538, 0.9979, 0.02369, 0.002466, 0.07348, 0.003222, 0.07377, 0.9985, 0.08533, 0.999, 0.0962, 0.9983, 0.09516, 0.002263, 0.0471, 0.00116, 0.04733, 0.9982, 0.06145, 0.9987, 0.07377, 0.9985, 0.07348, 0.003222, 0.09516, 0.002263, 0.0962, 0.9983, 0.1118, 0.9981, 0.1257, 0.9992, 0.1234, 0.001572, 0.743, 0.002104, 0.7419, 0.9997, 0.7581, 0.9977, 0.7752, 0.9996, 0.7739, 0.00168, 0.1471, 0.003466, 0.1495, 0.9983, 0.1667, 0.9983, 0.1826, 0.9996, 0.1758, 0.003899, 0.2085, 0.004064, 0.2141, 0.9988, 0.2297, 0.9982, 0.2447, 0.9995, 0.2389, 0.002933, 0.5385, 0.004098, 0.5419, 0.9976, 0.5592, 0.9965, 0.5766, 0.9981, 0.5731, 0.0027, 0.2389, 0.002933, 0.2447, 0.9995, 0.2602, 0.9984, 0.2751, 0.9996, 0.2646, 0.005389, 0.5731, 0.0027, 0.5766, 0.9981, 0.5935, 0.9988, 0.6107, 0.9995, 0.6117, 0.002499, 0.2646, 0.005389, 0.2751, 0.9996, 0.2907, 0.9985, 0.3059, 0.9983, 0.2955, 0.006145, 0.6117, 0.002499, 0.6107, 0.9995, 0.6273, 0.9971, 0.6441, 1.0, 0.6421, 0.001821, 0.2955, 0.006145, 0.3059, 0.9983, 0.3218, 0.9978, 0.3374, 0.9973, 0.3262, 0.005414, 0.6421, 0.001821, 0.6441, 1.0, 0.6603, 0.9971, 0.6769, 0.9983, 0.6707, 0.001519, 0.3262, 0.005414, 0.3374, 0.9973, 0.3536, 0.9993, 0.3697, 0.9997, 0.3599, 0.005159, 0.6707, 0.001519, 0.6769, 0.9983, 0.6929, 0.9976, 0.7094, 0.9982, 0.7078, 0.005323])
me_circle.materials.append(mat_paper)
me_circle.materials.append(mat_label)
me_circle.use_remesh_fix_poles = True
me_circle.use_remesh_preserve_attributes = False
me_circle.update()

# ---- objects
ob_light = bpy.data.objects.new('Light', light_light)
ob_camera = bpy.data.objects.new('Camera', cam_front)
ob_circle = bpy.data.objects.new('Circle', me_circle)
ob_light_001 = bpy.data.objects.new('Light.001', light_light_001)
ob_camera_001 = bpy.data.objects.new('Camera.001', cam_back)
ob_camera_002 = bpy.data.objects.new('Camera.002', cam_above)
ob_camera_003 = bpy.data.objects.new('Camera.003', cam_below)

# ---- transforms, parenting, visibility, modifiers, constraints
ob_light.location = (-0.01907, -0.001214, 5.904)
ob_light.rotation_euler = (0.002154, 0.006552, 1.874)
ob_light.lock_rotations_4d = False
ob_light.empty_display_type = 'ARROWS'
ob_light.color = (0.0, 0.0, 0.0, 0.0)
ob_light.lineart.crease_threshold = 0.0
ob_camera.location = (7.991, 0.02344, 0.1738)
ob_camera.rotation_euler = (1.548, 0.01842, 1.576)
ob_camera.lock_rotations_4d = False
ob_camera.empty_display_type = 'ARROWS'
ob_camera.color = (0.0, 0.0, 0.0, 0.0)
ob_camera.display_type = 'WIRE'
ob_camera.lineart.crease_threshold = 0.0
ob_circle.location = (0.0, 0.0, 0.1453)
ob_circle.rotation_euler = (0.0, -0.0, 1.437)
_m = ob_circle.modifiers.new('Solidify', 'SOLIDIFY')
ob_light_001.location = (-0.01907, -0.02368, -6.629)
ob_light_001.rotation_euler = (-3.142, 0.001991, 0.7564)
ob_light_001.lock_rotations_4d = False
ob_light_001.empty_display_type = 'ARROWS'
ob_light_001.color = (0.0, 0.0, 0.0, 0.0)
ob_light_001.lineart.crease_threshold = 0.0
ob_camera_001.location = (-7.986, 0.02344, 0.1738)
ob_camera_001.rotation_euler = (1.548, 0.01842, -1.548)
ob_camera_001.lock_rotations_4d = False
ob_camera_001.empty_display_type = 'ARROWS'
ob_camera_001.color = (0.0, 0.0, 0.0, 0.0)
ob_camera_001.display_type = 'WIRE'
ob_camera_001.lineart.crease_threshold = 0.0
ob_camera_002.location = (5.022, 0.02344, 4.795)
ob_camera_002.rotation_euler = (0.8629, 0.0176, 1.563)
ob_camera_002.lock_rotations_4d = False
ob_camera_002.empty_display_type = 'ARROWS'
ob_camera_002.color = (0.0, 0.0, 0.0, 0.0)
ob_camera_002.display_type = 'WIRE'
ob_camera_002.lineart.crease_threshold = 0.0
ob_camera_003.location = (5.022, 0.02344, -4.637)
ob_camera_003.rotation_euler = (2.27, 0.01035, 1.587)
ob_camera_003.lock_rotations_4d = False
ob_camera_003.empty_display_type = 'ARROWS'
ob_camera_003.color = (0.0, 0.0, 0.0, 0.0)
ob_camera_003.display_type = 'WIRE'
ob_camera_003.lineart.crease_threshold = 0.0

# ---- collection membership
col_collection.objects.link(ob_light)
col_collection.objects.link(ob_camera)
col_collection.objects.link(ob_circle)
col_collection.objects.link(ob_light_001)
col_collection.objects.link(ob_camera_001)
col_collection.objects.link(ob_camera_002)
col_collection.objects.link(ob_camera_003)

# ---- scene / render settings (as saved in the file)
scene.camera = ob_camera_003
scene.frame_start = 1; scene.frame_end = 59; scene.frame_set(7)
scene.render.engine = 'BLENDER_EEVEE_NEXT'
scene.cycles.sampling_pattern = 'TABULATED_SOBOL'
scene.cycles.use_light_tree = False
scene.view_settings.view_transform = 'Filmic'
bpy.context.view_layer.update()
